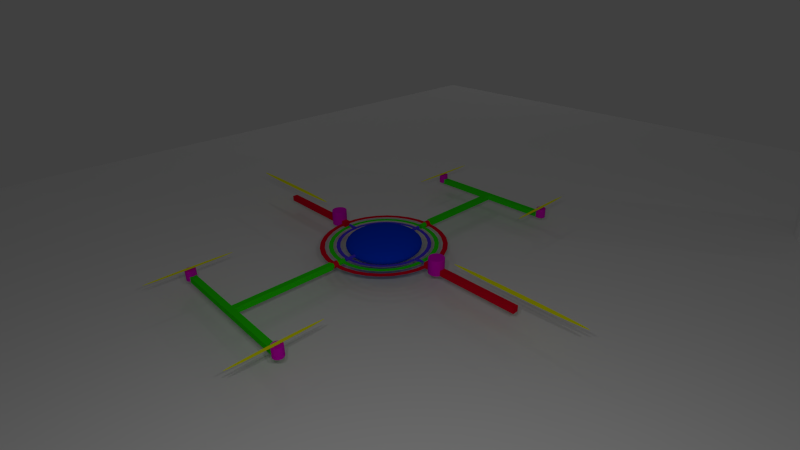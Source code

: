 # Source: orbadron.blend  (saved by Blender 2.69.2; exported with 4.5.12 LTS)
import bpy
from mathutils import Matrix  # noqa: F401  (used for matrix-valued properties, if any)

bpy.ops.wm.read_factory_settings(use_empty=True)
scene = bpy.context.scene
scene.name = 'Scene'

# ---- collections
col_collection_1 = bpy.data.collections.new('Collection 1'); scene.collection.children.link(col_collection_1)
col_collection_2 = bpy.data.collections.new('Collection 2'); scene.collection.children.link(col_collection_2)
col_collection_2.hide_render = True
col_collection_2.hide_viewport = True
col_collection_19 = bpy.data.collections.new('Collection 19'); scene.collection.children.link(col_collection_19)
col_collection_19.hide_render = True
col_collection_19.hide_viewport = True

# ---- materials (node trees are filled in below, after node groups)
mat_material_004 = bpy.data.materials.new('Material.004')
mat_material_004.alpha_threshold = 0.0
mat_material_004.use_transparent_shadow = False
mat_material_004.diffuse_color = (0.0, 0.04518, 0.8, 1.0)
mat_material_004.roughness = 0.5
mat_material_004.line_color = (0.0, 0.0, 0.0, 1.0)
mat_y = bpy.data.materials.new('y')
mat_y.alpha_threshold = 0.0
mat_y.use_transparent_shadow = False
mat_y.diffuse_color = (0.02532, 0.8, 0.0, 1.0)
mat_y.roughness = 0.5
mat_y.line_color = (0.0, 0.0, 0.0, 1.0)
mat_motor = bpy.data.materials.new('motor')
mat_motor.alpha_threshold = 0.0
mat_motor.use_transparent_shadow = False
mat_motor.diffuse_color = (0.8, 0.0, 0.6352, 1.0)
mat_motor.roughness = 0.5
mat_motor.line_color = (0.0, 0.0, 0.0, 1.0)
mat_prop = bpy.data.materials.new('prop')
mat_prop.alpha_threshold = 0.0
mat_prop.use_transparent_shadow = False
mat_prop.diffuse_color = (0.9878, 1.0, 0.0, 1.0)
mat_prop.roughness = 0.5
mat_prop.line_color = (0.0, 0.0, 0.0, 0.3254)
mat_x = bpy.data.materials.new('x')
mat_x.alpha_threshold = 0.0
mat_x.use_transparent_shadow = False
mat_x.diffuse_color = (0.8, 0.0, 0.02203, 1.0)
mat_x.roughness = 0.5
mat_x.line_color = (0.0, 0.0, 0.0, 1.0)
mat_material_003 = bpy.data.materials.new('Material.003')
mat_material_003.alpha_threshold = 0.0
mat_material_003.use_transparent_shadow = False
mat_material_003.diffuse_color = (0.08488, 0.04628, 0.8, 1.0)
mat_material_003.roughness = 0.5
mat_material_003.line_color = (0.0, 0.0, 0.0, 1.0)

# ---- material node trees

# ---- world
world_world = bpy.data.worlds.new('World'); scene.world = world_world
world_world.color = (0.05088, 0.05088, 0.05088)
world_world.use_sun_shadow = False
world_world.sun_shadow_jitter_overblur = 0.0
world_world.cycles.sampling_method = 'MANUAL'
world_world.cycles.sample_map_resolution = 256

# ---- cameras
cam_camera = bpy.data.cameras.new('Camera')
cam_camera.clip_end = 100.0
cam_camera.lens = 21.3
cam_camera.sensor_width = 32.0
cam_camera.sensor_height = 18.0
cam_camera.ortho_scale = 7.314
cam_camera.dof.focus_distance = 0.0
cam_camera.dof.aperture_fstop = 128.0

# ---- lights
light_point_002 = bpy.data.lights.new('Point.002', 'POINT')
light_point_002.transmission_factor = 0.0
light_point_002.energy = 100.0
light_point_002.shadow_buffer_clip_start = 0.5
light_point_002.shadow_soft_size = 0.1
light_point_002.shadow_maximum_resolution = 0.006
light_point_002.use_absolute_resolution = True
light_point_002.cycles.use_multiple_importance_sampling = False
light_point_001 = bpy.data.lights.new('Point.001', 'POINT')
light_point_001.transmission_factor = 0.0
light_point_001.energy = 100.0
light_point_001.shadow_buffer_clip_start = 0.5
light_point_001.shadow_soft_size = 0.1
light_point_001.shadow_maximum_resolution = 0.006
light_point_001.use_absolute_resolution = True
light_point_001.cycles.use_multiple_importance_sampling = False
light_point = bpy.data.lights.new('Point', 'POINT')
light_point.transmission_factor = 0.0
light_point.energy = 100.0
light_point.shadow_buffer_clip_start = 0.5
light_point.shadow_soft_size = 0.1
light_point.shadow_maximum_resolution = 0.006
light_point.use_absolute_resolution = True
light_point.cycles.use_multiple_importance_sampling = False
light_lamp_002 = bpy.data.lights.new('Lamp.002', 'POINT')
light_lamp_002.transmission_factor = 0.0
light_lamp_002.cutoff_distance = 30.0
light_lamp_002.energy = 100.0
light_lamp_002.shadow_buffer_clip_start = 1.001
light_lamp_002.shadow_soft_size = 0.1
light_lamp_002.shadow_maximum_resolution = 0.006
light_lamp_002.use_absolute_resolution = True
light_lamp_002.cycles.use_multiple_importance_sampling = False
light_lamp_001 = bpy.data.lights.new('Lamp.001', 'POINT')
light_lamp_001.transmission_factor = 0.0
light_lamp_001.cutoff_distance = 30.0
light_lamp_001.energy = 100.0
light_lamp_001.shadow_buffer_clip_start = 1.001
light_lamp_001.shadow_soft_size = 0.1
light_lamp_001.shadow_maximum_resolution = 0.006
light_lamp_001.use_absolute_resolution = True
light_lamp_001.cycles.use_multiple_importance_sampling = False
light_lamp = bpy.data.lights.new('Lamp', 'POINT')
light_lamp.transmission_factor = 0.0
light_lamp.cutoff_distance = 30.0
light_lamp.energy = 100.0
light_lamp.shadow_buffer_clip_start = 1.001
light_lamp.shadow_soft_size = 0.1
light_lamp.shadow_maximum_resolution = 0.006
light_lamp.use_absolute_resolution = True
light_lamp.cycles.use_multiple_importance_sampling = False

# ---- meshes
me_cylinder_005 = bpy.data.meshes.new('Cylinder.005')
me_cylinder_005.from_pydata([(0.0, 1.0, -1.0), (0.0, 1.0, 1.0), (0.1951, 0.9808, -1.0), (0.1951, 0.9808, 1.0), (0.3827, 0.9239, -1.0), (0.3827, 0.9239, 1.0), (0.5556, 0.8315, -1.0), (0.5556, 0.8315, 1.0), (0.7071, 0.7071, -1.0), (0.7071, 0.7071, 1.0), (0.8315, 0.5556, -1.0), (0.8315, 0.5556, 1.0), (0.9239, 0.3827, -1.0), (0.9239, 0.3827, 1.0), (0.9808, 0.1951, -1.0), (0.9808, 0.1951, 1.0), (1.0, 7.55e-08, -1.0), (1.0, 7.55e-08, 1.0), (0.9808, -0.1951, -1.0), (0.9808, -0.1951, 1.0), (0.9239, -0.3827, -1.0), (0.9239, -0.3827, 1.0), (0.8315, -0.5556, -1.0), (0.8315, -0.5556, 1.0), (0.7071, -0.7071, -1.0), (0.7071, -0.7071, 1.0), (0.5556, -0.8315, -1.0), (0.5556, -0.8315, 1.0), (0.3827, -0.9239, -1.0), (0.3827, -0.9239, 1.0), (0.1951, -0.9808, -1.0), (0.1951, -0.9808, 1.0), (-3.258e-07, -1.0, -1.0), (-3.258e-07, -1.0, 1.0), (-0.1951, -0.9808, -1.0), (-0.1951, -0.9808, 1.0), (-0.3827, -0.9239, -1.0), (-0.3827, -0.9239, 1.0), (-0.5556, -0.8315, -1.0), (-0.5556, -0.8315, 1.0), (-0.7071, -0.7071, -1.0), (-0.7071, -0.7071, 1.0), (-0.8315, -0.5556, -1.0), (-0.8315, -0.5556, 1.0), (-0.9239, -0.3827, -1.0), (-0.9239, -0.3827, 1.0), (-0.9808, -0.1951, -1.0), (-0.9808, -0.1951, 1.0), (-1.0, 9.656e-07, -1.0), (-1.0, 9.656e-07, 1.0), (-0.9808, 0.1951, -1.0), (-0.9808, 0.1951, 1.0), (-0.9239, 0.3827, -1.0), (-0.9239, 0.3827, 1.0), (-0.8315, 0.5556, -1.0), (-0.8315, 0.5556, 1.0), (-0.7071, 0.7071, -1.0), (-0.7071, 0.7071, 1.0), (-0.5556, 0.8315, -1.0), (-0.5556, 0.8315, 1.0), (-0.3827, 0.9239, -1.0), (-0.3827, 0.9239, 1.0), (-0.1951, 0.9808, -1.0), (-0.1951, 0.9808, 1.0)], [], [(0, 1, 3, 2), (2, 3, 5, 4), (4, 5, 7, 6), (6, 7, 9, 8), (8, 9, 11, 10), (10, 11, 13, 12), (12, 13, 15, 14), (14, 15, 17, 16), (16, 17, 19, 18), (18, 19, 21, 20), (20, 21, 23, 22), (22, 23, 25, 24), (24, 25, 27, 26), (26, 27, 29, 28), (28, 29, 31, 30), (30, 31, 33, 32), (32, 33, 35, 34), (34, 35, 37, 36), (36, 37, 39, 38), (38, 39, 41, 40), (40, 41, 43, 42), (42, 43, 45, 44), (44, 45, 47, 46), (46, 47, 49, 48), (48, 49, 51, 50), (50, 51, 53, 52), (52, 53, 55, 54), (54, 55, 57, 56), (56, 57, 59, 58), (58, 59, 61, 60), (3, 1, 63, 61, 59, 57, 55, 53, 51, 49, 47, 45, 43, 41, 39, 37, 35, 33, 31, 29, 27, 25, 23, 21, 19, 17, 15, 13, 11, 9, 7, 5), (62, 63, 1, 0), (60, 61, 63, 62), (0, 2, 4, 6, 8, 10, 12, 14, 16, 18, 20, 22, 24, 26, 28, 30, 32, 34, 36, 38, 40, 42, 44, 46, 48, 50, 52, 54, 56, 58, 60, 62)])
me_cylinder_005.use_remesh_preserve_volume = False
me_cylinder_005.use_remesh_preserve_attributes = False
me_cylinder_005.use_mirror_vertex_groups = False
me_cylinder_005.update()
me_plane = bpy.data.meshes.new('Plane')
me_plane.from_pydata([(1.0, -1.0, 0.0), (-1.0, -1.0, 0.0), (1.0, 1.0, 0.0), (-1.0, 1.0, 0.0)], [], [(1, 0, 2, 3)])
me_plane.use_remesh_preserve_volume = False
me_plane.use_remesh_preserve_attributes = False
me_plane.use_mirror_vertex_groups = False
me_plane.update()
me_sphere = bpy.data.meshes.new('Sphere')
me_sphere.from_pydata([(-0.1951, 0.0, 0.9808), (-0.3827, 0.0, 0.9239), (-0.5556, 0.0, 0.8315), (-0.7071, 0.0, 0.7071), (-0.8315, 0.0, 0.5556), (-0.9239, 0.0, 0.3827), (-0.9808, 0.0, 0.1951), (-1.0, 0.0, 7.55e-08), (-0.9808, 0.0, -0.1951), (-0.9239, 0.0, -0.3827), (-0.8315, 0.0, -0.5556), (-0.7071, 0.0, -0.7071), (-0.5556, 0.0, -0.8315), (-0.3827, 0.0, -0.9239), (-0.1951, 0.0, -0.9808), (3.258e-07, 0.0, -1.0), (-0.1913, 0.03806, 0.9808), (-0.3753, 0.07466, 0.9239), (-0.5449, 0.1084, 0.8315), (-0.6935, 0.1379, 0.7071), (-0.8155, 0.1622, 0.5556), (-0.9061, 0.1802, 0.3827), (-0.9619, 0.1913, 0.1951), (-0.9808, 0.1951, 1.192e-07), (-0.9619, 0.1913, -0.1951), (-0.9061, 0.1802, -0.3827), (-0.8155, 0.1622, -0.5556), (-0.6935, 0.1379, -0.7071), (-0.5449, 0.1084, -0.8315), (-0.3753, 0.07466, -0.9239), (-0.1913, 0.03806, -0.9808), (-0.1802, 0.07466, 0.9808), (-0.3536, 0.1464, 0.9239), (-0.5133, 0.2126, 0.8315), (-0.6533, 0.2706, 0.7071), (-0.7682, 0.3182, 0.5556), (-0.8536, 0.3536, 0.3827), (-0.9061, 0.3753, 0.1951), (-0.9239, 0.3827, 1.192e-07), (-0.9061, 0.3753, -0.1951), (-0.8536, 0.3536, -0.3827), (-0.7682, 0.3182, -0.5556), (-0.6533, 0.2706, -0.7071), (-0.5133, 0.2126, -0.8315), (-0.3536, 0.1464, -0.9239), (-0.1802, 0.07466, -0.9808), (-0.1622, 0.1084, 0.9808), (-0.3182, 0.2126, 0.9239), (-0.4619, 0.3087, 0.8315), (-0.5879, 0.3928, 0.7071), (-0.6913, 0.4619, 0.5556), (-0.7682, 0.5133, 0.3827), (-0.8155, 0.5449, 0.1951), (-0.8315, 0.5556, 1.192e-07), (-0.8155, 0.5449, -0.1951), (-0.7682, 0.5133, -0.3827), (-0.6913, 0.4619, -0.5556), (-0.5879, 0.3928, -0.7071), (-0.4619, 0.3087, -0.8315), (-0.3182, 0.2126, -0.9239), (-0.1622, 0.1084, -0.9808), (-0.1379, 0.1379, 0.9808), (-0.2706, 0.2706, 0.9239), (-0.3928, 0.3928, 0.8315), (-0.5, 0.5, 0.7071), (-0.5879, 0.5879, 0.5556), (-0.6533, 0.6533, 0.3827), (-0.6935, 0.6935, 0.1951), (-0.7071, 0.7071, 1.192e-07), (-0.6935, 0.6935, -0.1951), (-0.6533, 0.6533, -0.3827), (-0.5879, 0.5879, -0.5556), (-0.5, 0.5, -0.7071), (-0.3928, 0.3928, -0.8315), (-0.2706, 0.2706, -0.9239), (-0.1379, 0.1379, -0.9808), (-0.1084, 0.1622, 0.9808), (-0.2126, 0.3182, 0.9239), (-0.3087, 0.4619, 0.8315), (-0.3928, 0.5879, 0.7071), (-0.4619, 0.6913, 0.5556), (-0.5133, 0.7682, 0.3827), (-0.5449, 0.8155, 0.1951), (-0.5556, 0.8315, 1.192e-07), (-0.5449, 0.8155, -0.1951), (-0.5133, 0.7682, -0.3827), (-0.4619, 0.6913, -0.5556), (-0.3928, 0.5879, -0.7071), (-0.3087, 0.4619, -0.8315), (-0.2126, 0.3182, -0.9239), (-0.1084, 0.1622, -0.9808), (-0.07466, 0.1802, 0.9808), (-0.1464, 0.3536, 0.9239), (-0.2126, 0.5133, 0.8315), (-0.2706, 0.6533, 0.7071), (-0.3182, 0.7682, 0.5556), (-0.3536, 0.8536, 0.3827), (-0.3753, 0.9061, 0.1951), (-0.3827, 0.9239, 1.192e-07), (-0.3753, 0.9061, -0.1951), (-0.3536, 0.8536, -0.3827), (-0.3182, 0.7682, -0.5556), (-0.2706, 0.6533, -0.7071), (-0.2126, 0.5133, -0.8315), (-0.1464, 0.3536, -0.9239), (-0.07466, 0.1802, -0.9808), (-0.03806, 0.1913, 0.9808), (-0.07466, 0.3753, 0.9239), (-0.1084, 0.5449, 0.8315), (-0.1379, 0.6935, 0.7071), (-0.1622, 0.8155, 0.5556), (-0.1802, 0.9061, 0.3827), (-0.1913, 0.9619, 0.1951), (-0.1951, 0.9808, 1.192e-07), (-0.1913, 0.9619, -0.1951), (-0.1802, 0.9061, -0.3827), (-0.1622, 0.8155, -0.5556), (-0.1379, 0.6935, -0.7071), (-0.1084, 0.5449, -0.8315), (-0.07466, 0.3753, -0.9239), (-0.03806, 0.1913, -0.9808), (3.445e-07, 0.1951, 0.9808), (3.631e-07, 0.3827, 0.9239), (3.631e-07, 0.5556, 0.8315), (4.003e-07, 0.7071, 0.7071), (4.152e-07, 0.8315, 0.5556), (3.705e-07, 0.9239, 0.3827), (4.749e-07, 0.9808, 0.1951), (3.407e-07, 1.0, 1.192e-07), (4.749e-07, 0.9808, -0.1951), (3.407e-07, 0.9239, -0.3827), (4.152e-07, 0.8315, -0.5556), (4.003e-07, 0.7071, -0.7071), (3.929e-07, 0.5556, -0.8315), (3.556e-07, 0.3827, -0.9239), (3.147e-07, 0.1951, -0.9808), (0.03806, 0.1913, 0.9808), (0.07466, 0.3753, 0.9239), (0.1084, 0.5449, 0.8315), (0.138, 0.6935, 0.7071), (0.1622, 0.8155, 0.5556), (0.1802, 0.9061, 0.3827), (0.1913, 0.9619, 0.1951), (0.1951, 0.9808, 1.192e-07), (0.1913, 0.9619, -0.1951), (0.1802, 0.9061, -0.3827), (0.1622, 0.8155, -0.5556), (0.138, 0.6935, -0.7071), (0.1084, 0.5449, -0.8315), (0.07466, 0.3753, -0.9239), (0.03806, 0.1913, -0.9808), (0.07466, 0.1802, 0.9808), (0.1464, 0.3536, 0.9239), (0.2126, 0.5133, 0.8315), (0.2706, 0.6533, 0.7071), (0.3182, 0.7682, 0.5556), (0.3536, 0.8536, 0.3827), (0.3753, 0.9061, 0.1951), (0.3827, 0.9239, 1.192e-07), (0.3753, 0.9061, -0.1951), (0.3536, 0.8536, -0.3827), (0.3182, 0.7682, -0.5556), (0.2706, 0.6533, -0.7071), (0.2126, 0.5133, -0.8315), (0.1464, 0.3536, -0.9239), (0.07466, 0.1802, -0.9808), (0.1084, 0.1622, 0.9808), (0.2126, 0.3182, 0.9239), (0.3087, 0.4619, 0.8315), (0.3928, 0.5879, 0.7071), (0.4619, 0.6913, 0.5556), (0.5133, 0.7682, 0.3827), (0.5449, 0.8155, 0.1951), (0.5556, 0.8315, 1.192e-07), (0.5449, 0.8155, -0.1951), (0.5133, 0.7682, -0.3827), (0.4619, 0.6913, -0.5556), (0.3928, 0.5879, -0.7071), (0.3087, 0.4619, -0.8315), (0.2126, 0.3182, -0.9239), (0.1084, 0.1622, -0.9808), (0.138, 0.1379, 0.9808), (0.2706, 0.2706, 0.9239), (0.3928, 0.3928, 0.8315), (0.5, 0.5, 0.7071), (0.5879, 0.5879, 0.5556), (0.6533, 0.6533, 0.3827), (0.6935, 0.6935, 0.1951), (0.7071, 0.7071, 1.192e-07), (0.6935, 0.6935, -0.1951), (0.6533, 0.6533, -0.3827), (0.5879, 0.5879, -0.5556), (0.5, 0.5, -0.7071), (0.3928, 0.3928, -0.8315), (0.2706, 0.2706, -0.9239), (0.138, 0.1379, -0.9808), (0.1622, 0.1084, 0.9808), (0.3182, 0.2126, 0.9239), (0.4619, 0.3087, 0.8315), (0.5879, 0.3928, 0.7071), (0.6913, 0.4619, 0.5556), (0.7682, 0.5133, 0.3827), (0.8155, 0.5449, 0.1951), (0.8315, 0.5556, 1.192e-07), (0.8155, 0.5449, -0.1951), (0.7682, 0.5133, -0.3827), (0.6913, 0.4619, -0.5556), (0.5879, 0.3928, -0.7071), (0.4619, 0.3087, -0.8315), (0.3182, 0.2126, -0.9239), (0.1622, 0.1084, -0.9808), (0.1802, 0.07466, 0.9808), (0.3536, 0.1464, 0.9239), (0.5133, 0.2126, 0.8315), (0.6533, 0.2706, 0.7071), (0.7682, 0.3182, 0.5556), (0.8536, 0.3536, 0.3827), (0.9061, 0.3753, 0.1951), (0.9239, 0.3827, 1.192e-07), (0.9061, 0.3753, -0.1951), (0.8536, 0.3536, -0.3827), (0.7682, 0.3182, -0.5556), (0.6533, 0.2706, -0.7071), (0.5133, 0.2126, -0.8315), (0.3536, 0.1464, -0.9239), (0.1802, 0.07466, -0.9808), (0.1913, 0.03806, 0.9808), (0.3753, 0.07466, 0.9239), (0.5449, 0.1084, 0.8315), (0.6935, 0.1379, 0.7071), (0.8155, 0.1622, 0.5556), (0.9061, 0.1802, 0.3827), (0.9619, 0.1913, 0.1951), (0.9808, 0.1951, 1.192e-07), (0.9619, 0.1913, -0.1951), (0.9061, 0.1802, -0.3827), (0.8155, 0.1622, -0.5556), (0.6935, 0.1379, -0.7071), (0.5449, 0.1084, -0.8315), (0.3753, 0.07466, -0.9239), (0.1913, 0.03806, -0.9808), (0.1951, -3.353e-08, 0.9808), (0.3827, -5.215e-08, 0.9239), (0.5556, -6.706e-08, 0.8315), (0.7071, -5.96e-08, 0.7071), (0.8315, -1.043e-07, 0.5556), (0.9239, -1.49e-07, 0.3827), (0.9808, -1.49e-07, 0.1951), (1.0, -1.043e-07, 1.192e-07), (0.9808, -1.49e-07, -0.1951), (0.9239, -4.47e-08, -0.3827), (0.8315, -1.043e-07, -0.5556), (0.7071, -5.96e-08, -0.7071), (0.5556, -9.686e-08, -0.8315), (0.3827, -2.235e-08, -0.9239), (0.1951, 0.0, -0.9808), (0.1913, -0.03806, 0.9808), (0.3753, -0.07466, 0.9239), (0.5449, -0.1084, 0.8315), (0.6935, -0.1379, 0.7071), (0.8155, -0.1622, 0.5556), (0.9061, -0.1802, 0.3827), (0.9619, -0.1913, 0.1951), (0.9808, -0.1951, 1.192e-07), (0.9619, -0.1913, -0.1951), (0.9061, -0.1802, -0.3827), (0.8155, -0.1622, -0.5556), (0.6935, -0.1379, -0.7071), (0.5449, -0.1084, -0.8315), (0.3753, -0.07466, -0.9239), (0.1913, -0.03806, -0.9808), (0.1802, -0.07466, 0.9808), (0.3536, -0.1464, 0.9239), (0.5133, -0.2126, 0.8315), (0.6533, -0.2706, 0.7071), (0.7682, -0.3182, 0.5556), (0.8536, -0.3536, 0.3827), (0.9061, -0.3753, 0.1951), (0.9239, -0.3827, 1.192e-07), (0.9061, -0.3753, -0.1951), (0.8536, -0.3536, -0.3827), (0.7682, -0.3182, -0.5556), (0.6533, -0.2706, -0.7071), (0.5133, -0.2126, -0.8315), (0.3536, -0.1464, -0.9239), (0.1802, -0.07466, -0.9808), (0.1622, -0.1084, 0.9808), (0.3182, -0.2126, 0.9239), (0.4619, -0.3087, 0.8315), (0.5879, -0.3928, 0.7071), (0.6913, -0.4619, 0.5556), (0.7682, -0.5133, 0.3827), (0.8155, -0.5449, 0.1951), (0.8315, -0.5556, 1.192e-07), (0.8155, -0.5449, -0.1951), (0.7682, -0.5133, -0.3827), (0.6913, -0.4619, -0.5556), (0.5879, -0.3928, -0.7071), (0.4619, -0.3087, -0.8315), (0.3182, -0.2126, -0.9239), (0.1622, -0.1084, -0.9808), (0.138, -0.1379, 0.9808), (0.2706, -0.2706, 0.9239), (0.3928, -0.3928, 0.8315), (0.5, -0.5, 0.7071), (0.5879, -0.5879, 0.5556), (0.6533, -0.6533, 0.3827), (0.6935, -0.6935, 0.1951), (0.7071, -0.7071, 1.192e-07), (0.6935, -0.6935, -0.1951), (0.6533, -0.6533, -0.3827), (0.5879, -0.5879, -0.5556), (0.5, -0.5, -0.7071), (0.3928, -0.3928, -0.8315), (0.2706, -0.2706, -0.9239), (0.1379, -0.1379, -0.9808), (0.1084, -0.1622, 0.9808), (0.2126, -0.3182, 0.9239), (0.3087, -0.4619, 0.8315), (0.3928, -0.5879, 0.7071), (0.4619, -0.6913, 0.5556), (0.5133, -0.7682, 0.3827), (0.5449, -0.8155, 0.1951), (0.5556, -0.8315, 1.192e-07), (0.5449, -0.8155, -0.1951), (0.5133, -0.7682, -0.3827), (0.4619, -0.6913, -0.5556), (0.3928, -0.5879, -0.7071), (0.3087, -0.4619, -0.8315), (0.2126, -0.3182, -0.9239), (0.1084, -0.1622, -0.9808), (0.07466, -0.1802, 0.9808), (0.1464, -0.3536, 0.9239), (0.2126, -0.5133, 0.8315), (0.2706, -0.6533, 0.7071), (0.3182, -0.7682, 0.5556), (0.3536, -0.8536, 0.3827), (0.3753, -0.9061, 0.1951), (0.3827, -0.9239, 1.192e-07), (0.3753, -0.9061, -0.1951), (0.3536, -0.8536, -0.3827), (0.3182, -0.7682, -0.5556), (0.2706, -0.6533, -0.7071), (0.2126, -0.5133, -0.8315), (0.1464, -0.3536, -0.9239), (0.07466, -0.1802, -0.9808), (0.03806, -0.1913, 0.9808), (0.07466, -0.3753, 0.9239), (0.1084, -0.5449, 0.8315), (0.1379, -0.6935, 0.7071), (0.1622, -0.8155, 0.5556), (0.1802, -0.9061, 0.3827), (0.1913, -0.9619, 0.1951), (0.1951, -0.9808, 1.192e-07), (0.1913, -0.9619, -0.1951), (0.1802, -0.9061, -0.3827), (0.1622, -0.8155, -0.5556), (0.1379, -0.6935, -0.7071), (0.1084, -0.5449, -0.8315), (0.07466, -0.3753, -0.9239), (0.03806, -0.1913, -0.9808), (2.774e-07, -0.1951, 0.9808), (2.513e-07, -0.3827, 0.9239), (2.29e-07, -0.5556, 0.8315), (2.215e-07, -0.7071, 0.7071), (2.215e-07, -0.8315, 0.5556), (1.47e-07, -0.9239, 0.3827), (1.023e-07, -0.9808, 0.1951), (1.619e-07, -1.0, 1.192e-07), (1.023e-07, -0.9808, -0.1951), (1.768e-07, -0.9239, -0.3827), (2.215e-07, -0.8315, -0.5556), (2.215e-07, -0.7071, -0.7071), (2.141e-07, -0.5556, -0.8315), (3.109e-07, -0.3827, -0.9239), (3.147e-07, -0.1951, -0.9808), (-0.03806, -0.1913, 0.9808), (-0.07466, -0.3753, 0.9239), (-0.1084, -0.5449, 0.8315), (-0.1379, -0.6935, 0.7071), (-0.1622, -0.8155, 0.5556), (-0.1802, -0.9061, 0.3827), (-0.1913, -0.9619, 0.1951), (-0.1951, -0.9808, 1.192e-07), (-0.1913, -0.9619, -0.1951), (-0.1802, -0.9061, -0.3827), (-0.1622, -0.8155, -0.5556), (-0.1379, -0.6935, -0.7071), (-0.1084, -0.5449, -0.8315), (-0.07466, -0.3753, -0.9239), (-0.03806, -0.1913, -0.9808), (2.011e-07, -3.01e-07, 1.0), (-0.07466, -0.1802, 0.9808), (-0.1464, -0.3536, 0.9239), (-0.2126, -0.5133, 0.8315), (-0.2706, -0.6533, 0.7071), (-0.3182, -0.7682, 0.5556), (-0.3536, -0.8536, 0.3827), (-0.3753, -0.9061, 0.1951), (-0.3827, -0.9239, 1.192e-07), (-0.3753, -0.9061, -0.1951), (-0.3536, -0.8536, -0.3827), (-0.3182, -0.7682, -0.5556), (-0.2706, -0.6533, -0.7071), (-0.2126, -0.5133, -0.8315), (-0.1464, -0.3536, -0.9239), (-0.07466, -0.1802, -0.9808), (-0.1084, -0.1622, 0.9808), (-0.2126, -0.3182, 0.9239), (-0.3087, -0.4619, 0.8315), (-0.3928, -0.5879, 0.7071), (-0.4619, -0.6913, 0.5556), (-0.5133, -0.7682, 0.3827), (-0.5449, -0.8155, 0.1951), (-0.5556, -0.8315, 1.192e-07), (-0.5449, -0.8155, -0.1951), (-0.5133, -0.7682, -0.3827), (-0.4619, -0.6913, -0.5556), (-0.3928, -0.5879, -0.7071), (-0.3087, -0.4619, -0.8315), (-0.2126, -0.3182, -0.9239), (-0.1084, -0.1622, -0.9808), (-0.1379, -0.1379, 0.9808), (-0.2706, -0.2706, 0.9239), (-0.3928, -0.3928, 0.8315), (-0.5, -0.5, 0.7071), (-0.5879, -0.5879, 0.5556), (-0.6533, -0.6533, 0.3827), (-0.6935, -0.6935, 0.1951), (-0.7071, -0.7071, 1.192e-07), (-0.6935, -0.6935, -0.1951), (-0.6533, -0.6533, -0.3827), (-0.5879, -0.5879, -0.5556), (-0.5, -0.5, -0.7071), (-0.3928, -0.3928, -0.8315), (-0.2706, -0.2706, -0.9239), (-0.1379, -0.1379, -0.9808), (-0.1622, -0.1084, 0.9808), (-0.3182, -0.2126, 0.9239), (-0.4619, -0.3087, 0.8315), (-0.5879, -0.3928, 0.7071), (-0.6913, -0.4619, 0.5556), (-0.7682, -0.5133, 0.3827), (-0.8155, -0.5449, 0.1951), (-0.8315, -0.5556, 1.192e-07), (-0.8155, -0.5449, -0.1951), (-0.7682, -0.5133, -0.3827), (-0.6913, -0.4619, -0.5556), (-0.5879, -0.3928, -0.7071), (-0.4619, -0.3087, -0.8315), (-0.3182, -0.2126, -0.9239), (-0.1622, -0.1084, -0.9808), (-0.1802, -0.07466, 0.9808), (-0.3536, -0.1464, 0.9239), (-0.5133, -0.2126, 0.8315), (-0.6533, -0.2706, 0.7071), (-0.7682, -0.3182, 0.5556), (-0.8536, -0.3536, 0.3827), (-0.9061, -0.3753, 0.1951), (-0.9239, -0.3827, 1.192e-07), (-0.9061, -0.3753, -0.1951), (-0.8536, -0.3536, -0.3827), (-0.7682, -0.3182, -0.5556), (-0.6533, -0.2706, -0.7071), (-0.5133, -0.2126, -0.8315), (-0.3536, -0.1464, -0.9239), (-0.1802, -0.07466, -0.9808), (-0.1913, -0.03806, 0.9808), (-0.3753, -0.07466, 0.9239), (-0.5449, -0.1084, 0.8315), (-0.6935, -0.1379, 0.7071), (-0.8155, -0.1622, 0.5556), (-0.9061, -0.1802, 0.3827), (-0.9619, -0.1913, 0.1951), (-0.9808, -0.1951, 1.192e-07), (-0.9619, -0.1913, -0.1951), (-0.9061, -0.1802, -0.3827), (-0.8155, -0.1622, -0.5556), (-0.6935, -0.1379, -0.7071), (-0.5449, -0.1084, -0.8315), (-0.3753, -0.07466, -0.9239), (-0.1913, -0.03806, -0.9808)], [], [(11, 10, 26, 27), (5, 4, 20, 21), (12, 11, 27, 28), (6, 5, 21, 22), (13, 12, 28, 29), (7, 6, 22, 23), (1, 0, 16, 17), (14, 13, 29, 30), (8, 7, 23, 24), (2, 1, 17, 18), (9, 8, 24, 25), (3, 2, 18, 19), (10, 9, 25, 26), (4, 3, 19, 20), (23, 22, 37, 38), (17, 16, 31, 32), (30, 29, 44, 45), (24, 23, 38, 39), (18, 17, 32, 33), (25, 24, 39, 40), (19, 18, 33, 34), (26, 25, 40, 41), (20, 19, 34, 35), (27, 26, 41, 42), (21, 20, 35, 36), (28, 27, 42, 43), (22, 21, 36, 37), (29, 28, 43, 44), (42, 41, 56, 57), (36, 35, 50, 51), (43, 42, 57, 58), (37, 36, 51, 52), (44, 43, 58, 59), (38, 37, 52, 53), (32, 31, 46, 47), (45, 44, 59, 60), (39, 38, 53, 54), (33, 32, 47, 48), (40, 39, 54, 55), (34, 33, 48, 49), (41, 40, 55, 56), (35, 34, 49, 50), (55, 54, 69, 70), (49, 48, 63, 64), (56, 55, 70, 71), (50, 49, 64, 65), (57, 56, 71, 72), (51, 50, 65, 66), (58, 57, 72, 73), (52, 51, 66, 67), (59, 58, 73, 74), (53, 52, 67, 68), (47, 46, 61, 62), (60, 59, 74, 75), (54, 53, 68, 69), (48, 47, 62, 63), (74, 73, 88, 89), (68, 67, 82, 83), (62, 61, 76, 77), (75, 74, 89, 90), (69, 68, 83, 84), (63, 62, 77, 78), (70, 69, 84, 85), (64, 63, 78, 79), (71, 70, 85, 86), (65, 64, 79, 80), (72, 71, 86, 87), (66, 65, 80, 81), (73, 72, 87, 88), (67, 66, 81, 82), (87, 86, 101, 102), (81, 80, 95, 96), (88, 87, 102, 103), (82, 81, 96, 97), (89, 88, 103, 104), (83, 82, 97, 98), (77, 76, 91, 92), (90, 89, 104, 105), (84, 83, 98, 99), (78, 77, 92, 93), (85, 84, 99, 100), (79, 78, 93, 94), (86, 85, 100, 101), (80, 79, 94, 95), (100, 99, 114, 115), (94, 93, 108, 109), (101, 100, 115, 116), (95, 94, 109, 110), (102, 101, 116, 117), (96, 95, 110, 111), (103, 102, 117, 118), (97, 96, 111, 112), (104, 103, 118, 119), (98, 97, 112, 113), (92, 91, 106, 107), (105, 104, 119, 120), (99, 98, 113, 114), (93, 92, 107, 108), (119, 118, 133, 134), (113, 112, 127, 128), (107, 106, 121, 122), (120, 119, 134, 135), (114, 113, 128, 129), (108, 107, 122, 123), (115, 114, 129, 130), (109, 108, 123, 124), (116, 115, 130, 131), (110, 109, 124, 125), (117, 116, 131, 132), (111, 110, 125, 126), (118, 117, 132, 133), (112, 111, 126, 127), (132, 131, 146, 147), (126, 125, 140, 141), (133, 132, 147, 148), (127, 126, 141, 142), (134, 133, 148, 149), (128, 127, 142, 143), (122, 121, 136, 137), (135, 134, 149, 150), (129, 128, 143, 144), (123, 122, 137, 138), (130, 129, 144, 145), (124, 123, 138, 139), (131, 130, 145, 146), (125, 124, 139, 140), (138, 137, 152, 153), (145, 144, 159, 160), (139, 138, 153, 154), (146, 145, 160, 161), (140, 139, 154, 155), (147, 146, 161, 162), (141, 140, 155, 156), (148, 147, 162, 163), (142, 141, 156, 157), (149, 148, 163, 164), (143, 142, 157, 158), (137, 136, 151, 152), (150, 149, 164, 165), (144, 143, 158, 159), (157, 156, 171, 172), (164, 163, 178, 179), (158, 157, 172, 173), (152, 151, 166, 167), (165, 164, 179, 180), (159, 158, 173, 174), (153, 152, 167, 168), (160, 159, 174, 175), (154, 153, 168, 169), (161, 160, 175, 176), (155, 154, 169, 170), (162, 161, 176, 177), (156, 155, 170, 171), (163, 162, 177, 178), (176, 175, 190, 191), (170, 169, 184, 185), (177, 176, 191, 192), (171, 170, 185, 186), (178, 177, 192, 193), (172, 171, 186, 187), (179, 178, 193, 194), (173, 172, 187, 188), (167, 166, 181, 182), (180, 179, 194, 195), (174, 173, 188, 189), (168, 167, 182, 183), (175, 174, 189, 190), (169, 168, 183, 184), (195, 194, 209, 210), (189, 188, 203, 204), (183, 182, 197, 198), (190, 189, 204, 205), (184, 183, 198, 199), (191, 190, 205, 206), (185, 184, 199, 200), (192, 191, 206, 207), (186, 185, 200, 201), (193, 192, 207, 208), (187, 186, 201, 202), (194, 193, 208, 209), (188, 187, 202, 203), (182, 181, 196, 197), (208, 207, 222, 223), (202, 201, 216, 217), (209, 208, 223, 224), (203, 202, 217, 218), (197, 196, 211, 212), (210, 209, 224, 225), (204, 203, 218, 219), (198, 197, 212, 213), (205, 204, 219, 220), (199, 198, 213, 214), (206, 205, 220, 221), (200, 199, 214, 215), (207, 206, 221, 222), (201, 200, 215, 216), (221, 220, 235, 236), (215, 214, 229, 230), (222, 221, 236, 237), (216, 215, 230, 231), (223, 222, 237, 238), (217, 216, 231, 232), (224, 223, 238, 239), (218, 217, 232, 233), (212, 211, 226, 227), (225, 224, 239, 240), (219, 218, 233, 234), (213, 212, 227, 228), (220, 219, 234, 235), (214, 213, 228, 229), (240, 239, 254, 255), (234, 233, 248, 249), (228, 227, 242, 243), (235, 234, 249, 250), (229, 228, 243, 244), (236, 235, 250, 251), (230, 229, 244, 245), (237, 236, 251, 252), (231, 230, 245, 246), (238, 237, 252, 253), (232, 231, 246, 247), (239, 238, 253, 254), (233, 232, 247, 248), (227, 226, 241, 242), (253, 252, 267, 268), (247, 246, 261, 262), (254, 253, 268, 269), (248, 247, 262, 263), (242, 241, 256, 257), (255, 254, 269, 270), (249, 248, 263, 264), (243, 242, 257, 258), (250, 249, 264, 265), (244, 243, 258, 259), (251, 250, 265, 266), (245, 244, 259, 260), (252, 251, 266, 267), (246, 245, 260, 261), (266, 265, 280, 281), (260, 259, 274, 275), (267, 266, 281, 282), (261, 260, 275, 276), (268, 267, 282, 283), (262, 261, 276, 277), (269, 268, 283, 284), (263, 262, 277, 278), (257, 256, 271, 272), (270, 269, 284, 285), (264, 263, 278, 279), (258, 257, 272, 273), (265, 264, 279, 280), (259, 258, 273, 274), (272, 271, 286, 287), (285, 284, 299, 300), (279, 278, 293, 294), (273, 272, 287, 288), (280, 279, 294, 295), (274, 273, 288, 289), (281, 280, 295, 296), (275, 274, 289, 290), (282, 281, 296, 297), (276, 275, 290, 291), (283, 282, 297, 298), (277, 276, 291, 292), (284, 283, 298, 299), (278, 277, 292, 293), (291, 290, 305, 306), (298, 297, 312, 313), (292, 291, 306, 307), (299, 298, 313, 314), (293, 292, 307, 308), (287, 286, 301, 302), (300, 299, 314, 315), (294, 293, 308, 309), (288, 287, 302, 303), (295, 294, 309, 310), (289, 288, 303, 304), (296, 295, 310, 311), (290, 289, 304, 305), (297, 296, 311, 312), (310, 309, 324, 325), (304, 303, 318, 319), (311, 310, 325, 326), (305, 304, 319, 320), (312, 311, 326, 327), (306, 305, 320, 321), (313, 312, 327, 328), (307, 306, 321, 322), (314, 313, 328, 329), (308, 307, 322, 323), (302, 301, 316, 317), (315, 314, 329, 330), (309, 308, 323, 324), (303, 302, 317, 318), (329, 328, 343, 344), (323, 322, 337, 338), (317, 316, 331, 332), (330, 329, 344, 345), (324, 323, 338, 339), (318, 317, 332, 333), (325, 324, 339, 340), (319, 318, 333, 334), (326, 325, 340, 341), (320, 319, 334, 335), (327, 326, 341, 342), (321, 320, 335, 336), (328, 327, 342, 343), (322, 321, 336, 337), (342, 341, 356, 357), (336, 335, 350, 351), (343, 342, 357, 358), (337, 336, 351, 352), (344, 343, 358, 359), (338, 337, 352, 353), (332, 331, 346, 347), (345, 344, 359, 360), (339, 338, 353, 354), (333, 332, 347, 348), (340, 339, 354, 355), (334, 333, 348, 349), (341, 340, 355, 356), (335, 334, 349, 350), (355, 354, 369, 370), (349, 348, 363, 364), (356, 355, 370, 371), (350, 349, 364, 365), (357, 356, 371, 372), (351, 350, 365, 366), (358, 357, 372, 373), (352, 351, 366, 367), (359, 358, 373, 374), (353, 352, 367, 368), (347, 346, 361, 362), (360, 359, 374, 375), (354, 353, 368, 369), (348, 347, 362, 363), (374, 373, 388, 389), (368, 367, 382, 383), (362, 361, 376, 377), (375, 374, 389, 390), (369, 368, 383, 384), (363, 362, 377, 378), (370, 369, 384, 385), (364, 363, 378, 379), (371, 370, 385, 386), (365, 364, 379, 380), (372, 371, 386, 387), (366, 365, 380, 381), (373, 372, 387, 388), (367, 366, 381, 382), (387, 386, 402, 403), (381, 380, 396, 397), (388, 387, 403, 404), (382, 381, 397, 398), (389, 388, 404, 405), (383, 382, 398, 399), (377, 376, 392, 393), (390, 389, 405, 406), (384, 383, 399, 400), (378, 377, 393, 394), (385, 384, 400, 401), (379, 378, 394, 395), (386, 385, 401, 402), (380, 379, 395, 396), (401, 400, 415, 416), (395, 394, 409, 410), (402, 401, 416, 417), (396, 395, 410, 411), (403, 402, 417, 418), (397, 396, 411, 412), (404, 403, 418, 419), (398, 397, 412, 413), (405, 404, 419, 420), (399, 398, 413, 414), (393, 392, 407, 408), (406, 405, 420, 421), (400, 399, 414, 415), (394, 393, 408, 409), (420, 419, 434, 435), (414, 413, 428, 429), (408, 407, 422, 423), (421, 420, 435, 436), (415, 414, 429, 430), (409, 408, 423, 424), (416, 415, 430, 431), (410, 409, 424, 425), (417, 416, 431, 432), (411, 410, 425, 426), (418, 417, 432, 433), (412, 411, 426, 427), (419, 418, 433, 434), (413, 412, 427, 428), (426, 425, 440, 441), (433, 432, 447, 448), (427, 426, 441, 442), (434, 433, 448, 449), (428, 427, 442, 443), (435, 434, 449, 450), (429, 428, 443, 444), (423, 422, 437, 438), (436, 435, 450, 451), (430, 429, 444, 445), (424, 423, 438, 439), (431, 430, 445, 446), (425, 424, 439, 440), (432, 431, 446, 447), (445, 444, 459, 460), (439, 438, 453, 454), (446, 445, 460, 461), (440, 439, 454, 455), (447, 446, 461, 462), (441, 440, 455, 456), (448, 447, 462, 463), (442, 441, 456, 457), (449, 448, 463, 464), (443, 442, 457, 458), (450, 449, 464, 465), (444, 443, 458, 459), (438, 437, 452, 453), (451, 450, 465, 466), (464, 463, 478, 479), (458, 457, 472, 473), (465, 464, 479, 480), (459, 458, 473, 474), (453, 452, 467, 468), (466, 465, 480, 481), (460, 459, 474, 475), (454, 453, 468, 469), (461, 460, 475, 476), (455, 454, 469, 470), (462, 461, 476, 477), (456, 455, 470, 471), (463, 462, 477, 478), (457, 456, 471, 472), (0, 391, 16), (15, 14, 30), (15, 30, 45), (16, 391, 31), (31, 391, 46), (15, 45, 60), (15, 60, 75), (46, 391, 61), (15, 75, 90), (61, 391, 76), (76, 391, 91), (15, 90, 105), (15, 105, 120), (91, 391, 106), (15, 120, 135), (106, 391, 121), (121, 391, 136), (15, 135, 150), (15, 150, 165), (136, 391, 151), (151, 391, 166), (15, 165, 180), (166, 391, 181), (15, 180, 195), (15, 195, 210), (181, 391, 196), (196, 391, 211), (15, 210, 225), (211, 391, 226), (15, 225, 240), (15, 240, 255), (226, 391, 241), (241, 391, 256), (15, 255, 270), (256, 391, 271), (15, 270, 285), (15, 285, 300), (271, 391, 286), (286, 391, 301), (15, 300, 315), (301, 391, 316), (15, 315, 330), (15, 330, 345), (316, 391, 331), (331, 391, 346), (15, 345, 360), (15, 360, 375), (346, 391, 361), (15, 375, 390), (361, 391, 376), (376, 391, 392), (15, 390, 406), (15, 406, 421), (392, 391, 407), (407, 391, 422), (15, 421, 436), (422, 391, 437), (15, 436, 451), (15, 451, 466), (437, 391, 452), (452, 391, 467), (15, 466, 481), (477, 476, 9, 10), (471, 470, 3, 4), (478, 477, 10, 11), (472, 471, 4, 5), (479, 478, 11, 12), (473, 472, 5, 6), (467, 391, 0), (480, 479, 12, 13), (474, 473, 6, 7), (468, 467, 0, 1), (481, 480, 13, 14), (475, 474, 7, 8), (469, 468, 1, 2), (15, 481, 14), (476, 475, 8, 9), (470, 469, 2, 3)])
me_sphere.materials.append(mat_material_004)
me_sphere.use_remesh_preserve_volume = False
me_sphere.use_remesh_preserve_attributes = False
me_sphere.use_mirror_vertex_groups = False
me_sphere.update()
me_circle_001 = bpy.data.meshes.new('Circle.001')
me_circle_001.from_pydata([(0.0, 1.0, 0.0), (-0.1951, 0.9808, 0.0), (-0.3827, 0.9239, 0.0), (-0.5556, 0.8315, 0.0), (-0.7071, 0.7071, 0.0), (-0.8315, 0.5556, 0.0), (-0.9239, 0.3827, 0.0), (-0.9808, 0.1951, 0.0), (-1.0, 7.55e-08, 0.0), (-0.9808, -0.1951, 0.0), (-0.9239, -0.3827, 0.0), (-0.8315, -0.5556, 0.0), (-0.7071, -0.7071, 0.0), (-0.5556, -0.8315, 0.0), (-0.3827, -0.9239, 0.0), (-0.1951, -0.9808, 0.0), (3.258e-07, -1.0, 0.0), (0.1951, -0.9808, 0.0), (0.3827, -0.9239, 0.0), (0.5556, -0.8315, 0.0), (0.7071, -0.7071, 0.0), (0.8315, -0.5556, 0.0), (0.9239, -0.3827, 0.0), (0.9808, -0.1951, 0.0), (1.0, 9.656e-07, 0.0), (0.9808, 0.1951, 0.0), (0.9239, 0.3827, 0.0), (0.8315, 0.5556, 0.0), (0.7071, 0.7071, 0.0), (0.5556, 0.8315, 0.0), (0.3827, 0.9239, 0.0), (0.1951, 0.9808, 0.0), (-9.691e-09, 0.9204, 0.0), (-0.1796, 0.9027, 0.0), (-0.3522, 0.8504, 0.0), (-0.5114, 0.7653, 0.0), (-0.6508, 0.6508, 0.0), (-0.7653, 0.5114, 0.0), (-0.8504, 0.3522, 0.0), (-0.9027, 0.1796, 0.0), (-0.9204, 8.983e-08, 0.0), (-0.9027, -0.1796, 0.0), (-0.8504, -0.3522, 0.0), (-0.7653, -0.5114, 0.0), (-0.6508, -0.6508, 0.0), (-0.5114, -0.7653, 0.0), (-0.3522, -0.8504, 0.0), (-0.1796, -0.9027, 0.0), (2.902e-07, -0.9204, 0.0), (0.1796, -0.9027, 0.0), (0.3522, -0.8504, 0.0), (0.5114, -0.7653, 0.0), (0.6508, -0.6508, 0.0), (0.7653, -0.5114, 0.0), (0.8504, -0.3522, 0.0), (0.9027, -0.1796, 0.0), (0.9204, 9.091e-07, 0.0), (0.9027, 0.1796, 0.0), (0.8504, 0.3522, 0.0), (0.7653, 0.5114, 0.0), (0.6508, 0.6508, 0.0), (0.5114, 0.7653, 0.0), (0.3522, 0.8504, 0.0), (0.1796, 0.9027, 0.0), (0.00148, -0.9227, 0.04659), (0.00148, -1.199, 0.04659), (-0.007609, -1.199, 0.04569), (-0.007609, -0.9227, 0.04569), (-0.01635, -1.199, 0.04304), (-0.01635, -0.9227, 0.04304), (-0.0244, -1.199, 0.03874), (-0.0244, -0.9227, 0.03874), (-0.03146, -1.199, 0.03294), (-0.03146, -0.9227, 0.03294), (-0.03726, -1.199, 0.02588), (-0.03726, -0.9227, 0.02588), (-0.04156, -1.199, 0.01783), (-0.04156, -0.9227, 0.01783), (-0.04421, -1.199, 0.009089), (-0.04421, -0.9227, 0.009089), (-0.04511, -1.199, -1.465e-08), (-0.04511, -0.9227, -9.76e-09), (-0.04421, -1.199, -0.009089), (-0.04421, -0.9227, -0.009089), (-0.04156, -1.199, -0.01783), (-0.04156, -0.9227, -0.01783), (-0.03726, -1.199, -0.02588), (-0.03726, -0.9227, -0.02588), (-0.03146, -1.199, -0.03294), (-0.03146, -0.9227, -0.03294), (-0.0244, -1.199, -0.03874), (-0.0244, -0.9227, -0.03874), (-0.01635, -1.199, -0.04304), (-0.01635, -0.9227, -0.04304), (-0.007609, -1.199, -0.04569), (-0.007609, -0.9227, -0.04569), (0.00148, -1.199, -0.04659), (0.00148, -0.9227, -0.04659), (0.01057, -1.199, -0.04569), (0.01057, -0.9227, -0.04569), (0.01931, -1.199, -0.04304), (0.01931, -0.9227, -0.04304), (0.02736, -1.199, -0.03874), (0.02736, -0.9227, -0.03874), (0.03442, -1.199, -0.03294), (0.03442, -0.9227, -0.03294), (0.04022, -1.199, -0.02588), (0.04022, -0.9227, -0.02588), (0.04452, -1.199, -0.01783), (0.04452, -0.9227, -0.01783), (0.04717, -1.199, -0.009089), (0.04717, -0.9227, -0.009089), (0.04807, -1.199, 2.449e-08), (0.04807, -0.9227, 3.428e-08), (0.04717, -1.199, 0.009089), (0.04717, -0.9227, 0.009089), (0.04452, -1.199, 0.01783), (0.04452, -0.9227, 0.01783), (0.04022, -1.199, 0.02588), (0.04022, -0.9227, 0.02588), (0.03442, -1.199, 0.03294), (0.03442, -0.9227, 0.03294), (0.02736, -1.199, 0.03874), (0.02736, -0.9227, 0.03874), (0.01931, -1.199, 0.04304), (0.01931, -0.9227, 0.04304), (0.01057, -1.199, 0.04569), (0.01057, -0.9227, 0.04569), (0.00148, 0.9329, 0.04569), (0.00148, 1.198, 0.04569), (0.01039, 1.198, 0.04482), (0.01039, 0.9329, 0.04482), (0.01897, 1.198, 0.04222), (0.01897, 0.9329, 0.04222), (0.02687, 1.198, 0.03799), (0.02687, 0.9329, 0.03799), (0.03379, 1.198, 0.03231), (0.03379, 0.9329, 0.03231), (0.03947, 1.198, 0.02539), (0.03947, 0.9329, 0.02539), (0.0437, 1.198, 0.01749), (0.0437, 0.9329, 0.01749), (0.0463, 1.198, 0.008915), (0.0463, 0.9329, 0.008915), (0.04717, 1.198, -1.445e-08), (0.04717, 0.9329, -9.653e-09), (0.0463, 1.198, -0.008915), (0.0463, 0.9329, -0.008915), (0.0437, 1.198, -0.01749), (0.0437, 0.9329, -0.01749), (0.03947, 1.198, -0.02539), (0.03947, 0.9329, -0.02539), (0.03379, 1.198, -0.03231), (0.03379, 0.9329, -0.03231), (0.02687, 1.198, -0.03799), (0.02687, 0.9329, -0.03799), (0.01897, 1.198, -0.04222), (0.01897, 0.9329, -0.04222), (0.01039, 1.198, -0.04482), (0.01039, 0.9329, -0.04482), (0.00148, 1.198, -0.04569), (0.00148, 0.9329, -0.04569), (-0.007434, 1.198, -0.04482), (-0.007434, 0.9329, -0.04482), (-0.01601, 1.198, -0.04222), (-0.01601, 0.9329, -0.04222), (-0.02391, 1.198, -0.03799), (-0.02391, 0.9329, -0.03799), (-0.03083, 1.198, -0.03231), (-0.03083, 0.9329, -0.03231), (-0.03651, 1.198, -0.02539), (-0.03651, 0.9329, -0.02539), (-0.04074, 1.198, -0.01749), (-0.04074, 0.9329, -0.01749), (-0.04334, 1.198, -0.008915), (-0.04334, 0.9329, -0.008915), (-0.04421, 1.198, 2.394e-08), (-0.04421, 0.9329, 3.354e-08), (-0.04334, 1.198, 0.008915), (-0.04334, 0.9329, 0.008915), (-0.04074, 1.198, 0.01749), (-0.04074, 0.9329, 0.01749), (-0.03651, 1.198, 0.02539), (-0.03651, 0.9329, 0.02539), (-0.03083, 1.198, 0.03231), (-0.03083, 0.9329, 0.03231), (-0.02391, 1.198, 0.03799), (-0.02391, 0.9329, 0.03799), (-0.01601, 1.198, 0.04222), (-0.01601, 0.9329, 0.04222), (-0.007434, 1.198, 0.04482), (-0.007434, 0.9329, 0.04482), (-0.05097, -1.288, -0.05097), (-0.05097, -1.186, -0.05097), (0.05097, -1.186, -0.05097), (0.05097, -1.288, -0.05097), (-0.05097, -1.288, 0.05097), (-0.05097, -1.186, 0.05097), (0.05097, -1.186, 0.05097), (0.05097, -1.288, 0.05097), (-0.05097, -3.014, -0.05097), (0.05097, -3.014, -0.05097), (-0.05097, -3.014, 0.05097), (0.05097, -3.014, 0.05097), (0.05097, 1.288, -0.05097), (0.05097, 1.186, -0.05097), (-0.05097, 1.186, -0.05097), (-0.05097, 1.288, -0.05097), (0.05097, 1.288, 0.05097), (0.05097, 1.186, 0.05097), (-0.05097, 1.186, 0.05097), (-0.05097, 1.288, 0.05097), (0.05097, 3.014, -0.05097), (-0.05097, 3.014, -0.05097), (0.05097, 3.014, 0.05097), (-0.05097, 3.014, 0.05097), (-1.284, 2.986, -0.05316), (-1.284, 3.093, -0.05316), (1.284, 3.093, -0.05316), (1.284, 2.986, -0.05316), (-1.284, 2.986, 0.05316), (-1.284, 3.093, 0.05316), (1.284, 3.093, 0.05316), (1.284, 2.986, 0.05316), (1.284, -2.986, -0.05316), (1.284, -3.093, -0.05316), (-1.284, -3.093, -0.05316), (-1.284, -2.986, -0.05316), (1.284, -2.986, 0.05316), (1.284, -3.093, 0.05316), (-1.284, -3.093, 0.05316), (-1.284, -2.986, 0.05316)], [], [(4, 5, 37, 36), (30, 31, 63, 62), (25, 26, 58, 57), (20, 21, 53, 52), (15, 16, 48, 47), (10, 11, 43, 42), (5, 6, 38, 37), (0, 1, 33, 32), (31, 0, 32, 63), (26, 27, 59, 58), (21, 22, 54, 53), (16, 17, 49, 48), (11, 12, 44, 43), (6, 7, 39, 38), (1, 2, 34, 33), (27, 28, 60, 59), (22, 23, 55, 54), (17, 18, 50, 49), (12, 13, 45, 44), (7, 8, 40, 39), (2, 3, 35, 34), (28, 29, 61, 60), (23, 24, 56, 55), (18, 19, 51, 50), (13, 14, 46, 45), (8, 9, 41, 40), (3, 4, 36, 35), (29, 30, 62, 61), (24, 25, 57, 56), (19, 20, 52, 51), (14, 15, 47, 46), (9, 10, 42, 41), (122, 123, 125, 124), (67, 64, 127, 125, 123, 121, 119, 117, 115, 113, 111, 109, 107, 105, 103, 101, 99, 97, 95, 93, 91, 89, 87, 85, 83, 81, 79, 77, 75, 73, 71, 69), (118, 119, 121, 120), (116, 117, 119, 118), (114, 115, 117, 116), (112, 113, 115, 114), (110, 111, 113, 112), (108, 109, 111, 110), (106, 107, 109, 108), (104, 105, 107, 106), (102, 103, 105, 104), (100, 101, 103, 102), (98, 99, 101, 100), (96, 97, 99, 98), (94, 95, 97, 96), (92, 93, 95, 94), (90, 91, 93, 92), (88, 89, 91, 90), (86, 87, 89, 88), (84, 85, 87, 86), (82, 83, 85, 84), (80, 81, 83, 82), (78, 79, 81, 80), (76, 77, 79, 78), (74, 75, 77, 76), (72, 73, 75, 74), (70, 71, 73, 72), (65, 66, 68, 70, 72, 74, 76, 78, 80, 82, 84, 86, 88, 90, 92, 94, 96, 98, 100, 102, 104, 106, 108, 110, 112, 114, 116, 118, 120, 122, 124, 126), (68, 69, 71, 70), (124, 125, 127, 126), (66, 67, 69, 68), (126, 127, 64, 65), (65, 64, 67, 66), (120, 121, 123, 122), (134, 135, 137, 136), (136, 137, 139, 138), (138, 139, 141, 140), (140, 141, 143, 142), (142, 143, 145, 144), (144, 145, 147, 146), (146, 147, 149, 148), (148, 149, 151, 150), (150, 151, 153, 152), (152, 153, 155, 154), (154, 155, 157, 156), (156, 157, 159, 158), (158, 159, 161, 160), (160, 161, 163, 162), (162, 163, 165, 164), (164, 165, 167, 166), (166, 167, 169, 168), (168, 169, 171, 170), (170, 171, 173, 172), (172, 173, 175, 174), (174, 175, 177, 176), (176, 177, 179, 178), (178, 179, 181, 180), (180, 181, 183, 182), (182, 183, 185, 184), (131, 128, 191, 189, 187, 185, 183, 181, 179, 177, 175, 173, 171, 169, 167, 165, 163, 161, 159, 157, 155, 153, 151, 149, 147, 145, 143, 141, 139, 137, 135, 133), (186, 187, 189, 188), (129, 130, 132, 134, 136, 138, 140, 142, 144, 146, 148, 150, 152, 154, 156, 158, 160, 162, 164, 166, 168, 170, 172, 174, 176, 178, 180, 182, 184, 186, 188, 190), (132, 133, 135, 134), (188, 189, 191, 190), (130, 131, 133, 132), (190, 191, 128, 129), (129, 128, 131, 130), (184, 185, 187, 186), (196, 197, 193, 192), (197, 198, 194, 193), (198, 199, 195, 194), (199, 196, 202, 203), (192, 193, 194, 195), (199, 198, 197, 196), (203, 202, 200, 201), (196, 192, 200, 202), (192, 195, 201, 200), (195, 199, 203, 201), (208, 209, 205, 204), (209, 210, 206, 205), (210, 211, 207, 206), (211, 208, 214, 215), (204, 205, 206, 207), (211, 210, 209, 208), (215, 214, 212, 213), (208, 204, 212, 214), (204, 207, 213, 212), (207, 211, 215, 213), (220, 221, 217, 216), (221, 222, 218, 217), (222, 223, 219, 218), (223, 220, 216, 219), (216, 217, 218, 219), (223, 222, 221, 220), (228, 229, 225, 224), (229, 230, 226, 225), (230, 231, 227, 226), (231, 228, 224, 227), (224, 225, 226, 227), (231, 230, 229, 228)])
me_circle_001.materials.append(mat_y)
me_circle_001.use_remesh_preserve_volume = False
me_circle_001.use_remesh_preserve_attributes = False
me_circle_001.use_mirror_vertex_groups = False
me_circle_001.update()
me_cylinder_004 = bpy.data.meshes.new('Cylinder.004')
me_cylinder_004.from_pydata([(0.0, 1.0, -1.0), (0.0, 1.0, 1.0), (0.1951, 0.9808, -1.0), (0.1951, 0.9808, 1.0), (0.3827, 0.9239, -1.0), (0.3827, 0.9239, 1.0), (0.5556, 0.8315, -1.0), (0.5556, 0.8315, 1.0), (0.7071, 0.7071, -1.0), (0.7071, 0.7071, 1.0), (0.8315, 0.5556, -1.0), (0.8315, 0.5556, 1.0), (0.9239, 0.3827, -1.0), (0.9239, 0.3827, 1.0), (0.9808, 0.1951, -1.0), (0.9808, 0.1951, 1.0), (1.0, 7.55e-08, -1.0), (1.0, 7.55e-08, 1.0), (0.9808, -0.1951, -1.0), (0.9808, -0.1951, 1.0), (0.9239, -0.3827, -1.0), (0.9239, -0.3827, 1.0), (0.8315, -0.5556, -1.0), (0.8315, -0.5556, 1.0), (0.7071, -0.7071, -1.0), (0.7071, -0.7071, 1.0), (0.5556, -0.8315, -1.0), (0.5556, -0.8315, 1.0), (0.3827, -0.9239, -1.0), (0.3827, -0.9239, 1.0), (0.1951, -0.9808, -1.0), (0.1951, -0.9808, 1.0), (-3.258e-07, -1.0, -1.0), (-3.258e-07, -1.0, 1.0), (-0.1951, -0.9808, -1.0), (-0.1951, -0.9808, 1.0), (-0.3827, -0.9239, -1.0), (-0.3827, -0.9239, 1.0), (-0.5556, -0.8315, -1.0), (-0.5556, -0.8315, 1.0), (-0.7071, -0.7071, -1.0), (-0.7071, -0.7071, 1.0), (-0.8315, -0.5556, -1.0), (-0.8315, -0.5556, 1.0), (-0.9239, -0.3827, -1.0), (-0.9239, -0.3827, 1.0), (-0.9808, -0.1951, -1.0), (-0.9808, -0.1951, 1.0), (-1.0, 9.656e-07, -1.0), (-1.0, 9.656e-07, 1.0), (-0.9808, 0.1951, -1.0), (-0.9808, 0.1951, 1.0), (-0.9239, 0.3827, -1.0), (-0.9239, 0.3827, 1.0), (-0.8315, 0.5556, -1.0), (-0.8315, 0.5556, 1.0), (-0.7071, 0.7071, -1.0), (-0.7071, 0.7071, 1.0), (-0.5556, 0.8315, -1.0), (-0.5556, 0.8315, 1.0), (-0.3827, 0.9239, -1.0), (-0.3827, 0.9239, 1.0), (-0.1951, 0.9808, -1.0), (-0.1951, 0.9808, 1.0)], [], [(0, 1, 3, 2), (2, 3, 5, 4), (4, 5, 7, 6), (6, 7, 9, 8), (8, 9, 11, 10), (10, 11, 13, 12), (12, 13, 15, 14), (14, 15, 17, 16), (16, 17, 19, 18), (18, 19, 21, 20), (20, 21, 23, 22), (22, 23, 25, 24), (24, 25, 27, 26), (26, 27, 29, 28), (28, 29, 31, 30), (30, 31, 33, 32), (32, 33, 35, 34), (34, 35, 37, 36), (36, 37, 39, 38), (38, 39, 41, 40), (40, 41, 43, 42), (42, 43, 45, 44), (44, 45, 47, 46), (46, 47, 49, 48), (48, 49, 51, 50), (50, 51, 53, 52), (52, 53, 55, 54), (54, 55, 57, 56), (56, 57, 59, 58), (58, 59, 61, 60), (3, 1, 63, 61, 59, 57, 55, 53, 51, 49, 47, 45, 43, 41, 39, 37, 35, 33, 31, 29, 27, 25, 23, 21, 19, 17, 15, 13, 11, 9, 7, 5), (62, 63, 1, 0), (60, 61, 63, 62), (0, 2, 4, 6, 8, 10, 12, 14, 16, 18, 20, 22, 24, 26, 28, 30, 32, 34, 36, 38, 40, 42, 44, 46, 48, 50, 52, 54, 56, 58, 60, 62)])
me_cylinder_004.materials.append(mat_motor)
me_cylinder_004.use_remesh_preserve_volume = False
me_cylinder_004.use_remesh_preserve_attributes = False
me_cylinder_004.use_mirror_vertex_groups = False
me_cylinder_004.update()
me_circle_006 = bpy.data.meshes.new('Circle.006')
me_circle_006.from_pydata([(0.0, 1.0, 0.0), (-0.1951, 0.9808, 0.0), (-0.3827, 0.9239, 0.0), (-0.5556, 0.8315, 0.0), (-0.7071, 0.7071, 0.0), (-0.8315, 0.5556, 0.0), (-0.9239, 0.3827, 0.0), (-0.9808, 0.1951, 0.0), (-1.0, 7.55e-08, 0.0), (-0.9808, -0.1951, 0.0), (-0.9239, -0.3827, 0.0), (-0.8315, -0.5556, 0.0), (-0.7071, -0.7071, 0.0), (-0.5556, -0.8315, 0.0), (-0.3827, -0.9239, 0.0), (-0.1951, -0.9808, 0.0), (3.258e-07, -1.0, 0.0), (0.1951, -0.9808, 0.0), (0.3827, -0.9239, 0.0), (0.5556, -0.8315, 0.0), (0.7071, -0.7071, 0.0), (0.8315, -0.5556, 0.0), (0.9239, -0.3827, 0.0), (0.9808, -0.1951, 0.0), (1.0, 9.656e-07, 0.0), (0.9808, 0.1951, 0.0), (0.9239, 0.3827, 0.0), (0.8315, 0.5556, 0.0), (0.7071, 0.7071, 0.0), (0.5556, 0.8315, 0.0), (0.3827, 0.9239, 0.0), (0.1951, 0.9808, 0.0)], [], [(2, 1, 0, 31, 30, 29, 28, 27, 26, 25, 24, 23, 22, 21, 20, 19, 18, 17, 16, 15, 14, 13, 12, 11, 10, 9, 8, 7, 6, 5, 4, 3)])
me_circle_006.materials.append(mat_prop)
me_circle_006.use_remesh_preserve_volume = False
me_circle_006.use_remesh_preserve_attributes = False
me_circle_006.use_mirror_vertex_groups = False
me_circle_006.update()
me_circle_003 = bpy.data.meshes.new('Circle.003')
me_circle_003.from_pydata([(0.0, 1.0, 0.0), (-0.1951, 0.9808, 0.0), (-0.3827, 0.9239, 0.0), (-0.5556, 0.8315, 0.0), (-0.7071, 0.7071, 0.0), (-0.8315, 0.5556, 0.0), (-0.9239, 0.3827, 0.0), (-0.9808, 0.1951, 0.0), (-1.0, 7.55e-08, 0.0), (-0.9808, -0.1951, 0.0), (-0.9239, -0.3827, 0.0), (-0.8315, -0.5556, 0.0), (-0.7071, -0.7071, 0.0), (-0.5556, -0.8315, 0.0), (-0.3827, -0.9239, 0.0), (-0.1951, -0.9808, 0.0), (3.258e-07, -1.0, 0.0), (0.1951, -0.9808, 0.0), (0.3827, -0.9239, 0.0), (0.5556, -0.8315, 0.0), (0.7071, -0.7071, 0.0), (0.8315, -0.5556, 0.0), (0.9239, -0.3827, 0.0), (0.9808, -0.1951, 0.0), (1.0, 9.656e-07, 0.0), (0.9808, 0.1951, 0.0), (0.9239, 0.3827, 0.0), (0.8315, 0.5556, 0.0), (0.7071, 0.7071, 0.0), (0.5556, 0.8315, 0.0), (0.3827, 0.9239, 0.0), (0.1951, 0.9808, 0.0), (-9.203e-09, 0.9225, 0.0), (-0.18, 0.9048, 0.0), (-0.353, 0.8523, 0.0), (-0.5125, 0.767, 0.0), (-0.6523, 0.6523, 0.0), (-0.767, 0.5125, 0.0), (-0.8523, 0.353, 0.0), (-0.9048, 0.18, 0.0), (-0.9225, 9.173e-08, 0.0), (-0.9048, -0.18, 0.0), (-0.8523, -0.353, 0.0), (-0.767, -0.5125, 0.0), (-0.6523, -0.6523, 0.0), (-0.5125, -0.767, 0.0), (-0.353, -0.8523, 0.0), (-0.18, -0.9048, 0.0), (2.914e-07, -0.9225, 0.0), (0.18, -0.9048, 0.0), (0.353, -0.8523, 0.0), (0.5125, -0.767, 0.0), (0.6523, -0.6523, 0.0), (0.767, -0.5125, 0.0), (0.8523, -0.353, 0.0), (0.9048, -0.18, 0.0), (0.9225, 9.128e-07, 0.0), (0.9048, 0.18, 0.0), (0.8523, 0.353, 0.0), (0.767, 0.5125, 0.0), (0.6523, 0.6523, 0.0), (0.5125, 0.767, 0.0), (0.353, 0.8523, 0.0), (0.18, 0.9048, 0.0), (-0.9191, 0.04506, -0.04506), (-0.9191, -0.04506, -0.04506), (-1.009, -0.04506, -0.04506), (-1.009, 0.04506, -0.04506), (-0.9191, 0.04506, 0.04506), (-0.9191, -0.04506, 0.04506), (-1.009, -0.04506, 0.04506), (-1.009, 0.04506, 0.04506), (-2.494, 0.04506, 0.04506), (-2.494, -0.04506, 0.04506), (-2.494, 0.04506, -0.04506), (-2.494, -0.04506, -0.04506), (2.494, 0.04506, -0.04506), (2.494, -0.04506, -0.04506), (2.494, 0.04506, 0.04506), (2.494, -0.04506, 0.04506), (1.009, -0.04506, 0.04506), (1.009, 0.04506, 0.04506), (0.9191, 0.04506, 0.04506), (0.9191, -0.04506, 0.04506), (1.009, -0.04506, -0.04506), (1.009, 0.04506, -0.04506), (0.9191, 0.04506, -0.04506), (0.9191, -0.04506, -0.04506), (-0.00974, 0.918, 0.04897), (-0.00974, 0.9957, 0.04897), (-3.925e-11, -0.9195, 0.04993), (-3.925e-11, -0.9972, 0.04993), (0.00974, -0.9195, 0.04897), (0.00974, -0.9972, 0.04897), (0.01911, -0.9195, 0.04613), (0.01911, -0.9972, 0.04613), (0.02774, -0.9195, 0.04151), (0.02774, -0.9972, 0.04151), (0.0353, -0.9195, 0.0353), (0.0353, -0.9972, 0.0353), (0.04151, -0.9195, 0.02774), (0.04151, -0.9972, 0.02774), (0.04613, -0.9195, 0.01911), (0.04613, -0.9972, 0.01911), (0.04897, -0.9195, 0.00974), (0.04897, -0.9972, 0.00974), (0.04993, -0.9195, 1.408e-09), (0.04993, -0.9972, 9.425e-09), (0.04897, -0.9195, -0.00974), (0.04897, -0.9972, -0.00974), (0.04613, -0.9195, -0.01911), (0.04613, -0.9972, -0.01911), (0.04151, -0.9195, -0.02774), (0.04151, -0.9972, -0.02774), (0.0353, -0.9195, -0.0353), (0.0353, -0.9972, -0.0353), (0.02774, -0.9195, -0.04151), (0.02774, -0.9972, -0.04151), (0.01911, -0.9195, -0.04613), (0.01911, -0.9972, -0.04613), (0.00974, -0.9195, -0.04897), (0.00974, -0.9972, -0.04897), (-1.631e-08, -0.9195, -0.04993), (-1.631e-08, -0.9972, -0.04993), (-0.00974, -0.9195, -0.04897), (-0.00974, -0.9972, -0.04897), (-0.01911, -0.9195, -0.04613), (-0.01911, -0.9972, -0.04613), (-0.02774, -0.9195, -0.04151), (-0.02774, -0.9972, -0.04151), (-0.0353, -0.9195, -0.0353), (-0.0353, -0.9972, -0.0353), (-0.04151, -0.9195, -0.02774), (-0.04151, -0.9972, -0.02774), (-0.04613, -0.9195, -0.01911), (-0.04613, -0.9972, -0.01911), (-0.04897, -0.9195, -0.00974), (-0.04897, -0.9972, -0.00974), (-0.04993, -0.9195, 4.55e-08), (-0.04993, -0.9972, 5.352e-08), (-0.04897, -0.9195, 0.00974), (-0.04897, -0.9972, 0.00974), (-0.04613, -0.9195, 0.01911), (-0.04613, -0.9972, 0.01911), (-0.04151, -0.9195, 0.02774), (-0.04151, -0.9972, 0.02774), (-0.0353, -0.9195, 0.0353), (-0.0353, -0.9972, 0.0353), (-0.02774, -0.9195, 0.04151), (-0.02774, -0.9972, 0.04151), (-0.01911, -0.9195, 0.04613), (-0.01911, -0.9972, 0.04613), (-0.00974, -0.9195, 0.04897), (-0.00974, -0.9972, 0.04897), (-0.01911, 0.918, 0.04613), (-0.01911, 0.9957, 0.04613), (-0.02774, 0.918, 0.04151), (-0.02774, 0.9957, 0.04151), (-0.0353, 0.918, 0.0353), (-0.0353, 0.9957, 0.0353), (-0.04151, 0.918, 0.02774), (-0.04151, 0.9957, 0.02774), (-0.04613, 0.918, 0.01911), (-0.04613, 0.9957, 0.01911), (-0.04897, 0.918, 0.00974), (-0.04897, 0.9957, 0.00974), (-0.04993, 0.918, 5.352e-08), (-0.04993, 0.9957, 4.55e-08), (-0.04897, 0.918, -0.00974), (-0.04897, 0.9957, -0.00974), (-0.04613, 0.918, -0.01911), (-0.04613, 0.9957, -0.01911), (-0.04151, 0.918, -0.02774), (-0.04151, 0.9957, -0.02774), (-0.0353, 0.918, -0.0353), (-0.0353, 0.9957, -0.0353), (-0.02774, 0.918, -0.04151), (-0.02774, 0.9957, -0.04151), (-0.01911, 0.918, -0.04613), (-0.01911, 0.9957, -0.04613), (-0.00974, 0.918, -0.04897), (-0.00974, 0.9957, -0.04897), (-1.631e-08, 0.918, -0.04993), (-1.631e-08, 0.9957, -0.04993), (0.00974, 0.918, -0.04897), (0.00974, 0.9957, -0.04897), (0.01911, 0.918, -0.04613), (0.01911, 0.9957, -0.04613), (0.02774, 0.918, -0.04151), (0.02774, 0.9957, -0.04151), (0.0353, 0.918, -0.0353), (0.0353, 0.9957, -0.0353), (0.04151, 0.918, -0.02774), (0.04151, 0.9957, -0.02774), (0.04613, 0.918, -0.01911), (0.04613, 0.9957, -0.01911), (0.04897, 0.918, -0.00974), (0.04897, 0.9957, -0.00974), (0.04993, 0.918, 9.425e-09), (0.04993, 0.9957, 1.408e-09), (0.04897, 0.918, 0.00974), (0.04897, 0.9957, 0.00974), (0.04613, 0.918, 0.01911), (0.04613, 0.9957, 0.01911), (0.04151, 0.918, 0.02774), (0.04151, 0.9957, 0.02774), (0.0353, 0.918, 0.0353), (0.0353, 0.9957, 0.0353), (0.02774, 0.918, 0.04151), (0.02774, 0.9957, 0.04151), (0.01911, 0.918, 0.04613), (0.01911, 0.9957, 0.04613), (0.00974, 0.918, 0.04897), (0.00974, 0.9957, 0.04897), (-3.925e-11, 0.918, 0.04993), (-3.925e-11, 0.9957, 0.04993)], [], [(3, 4, 36, 35), (29, 30, 62, 61), (24, 25, 57, 56), (19, 20, 52, 51), (14, 15, 47, 46), (9, 10, 42, 41), (4, 5, 37, 36), (30, 31, 63, 62), (25, 26, 58, 57), (20, 21, 53, 52), (15, 16, 48, 47), (10, 11, 43, 42), (5, 6, 38, 37), (0, 1, 33, 32), (31, 0, 32, 63), (26, 27, 59, 58), (21, 22, 54, 53), (16, 17, 49, 48), (11, 12, 44, 43), (6, 7, 39, 38), (1, 2, 34, 33), (27, 28, 60, 59), (22, 23, 55, 54), (17, 18, 50, 49), (12, 13, 45, 44), (7, 8, 40, 39), (2, 3, 35, 34), (28, 29, 61, 60), (23, 24, 56, 55), (18, 19, 51, 50), (13, 14, 46, 45), (8, 9, 41, 40), (83, 82, 86, 87), (82, 81, 85, 86), (84, 85, 76, 77), (80, 83, 87, 84), (87, 86, 85, 84), (80, 81, 82, 83), (78, 79, 77, 76), (85, 81, 78, 76), (80, 84, 77, 79), (81, 80, 79, 78), (68, 69, 65, 64), (69, 70, 66, 65), (67, 66, 75, 74), (71, 68, 64, 67), (64, 65, 66, 67), (71, 70, 69, 68), (73, 72, 74, 75), (66, 70, 73, 75), (71, 67, 74, 72), (70, 71, 72, 73), (215, 89, 155, 157, 159, 161, 163, 165, 167, 169, 171, 173, 175, 177, 179, 181, 183, 185, 187, 189, 191, 193, 195, 197, 199, 201, 203, 205, 207, 209, 211, 213), (90, 92, 93, 91), (155, 89, 88, 154), (92, 94, 95, 93), (89, 215, 214, 88), (94, 96, 97, 95), (212, 210, 208, 206, 204, 202, 200, 198, 196, 194, 192, 190, 188, 186, 184, 182, 180, 178, 176, 174, 172, 170, 168, 166, 164, 162, 160, 158, 156, 154, 88, 214), (96, 98, 99, 97), (157, 155, 154, 156), (98, 100, 101, 99), (159, 157, 156, 158), (100, 102, 103, 101), (161, 159, 158, 160), (102, 104, 105, 103), (163, 161, 160, 162), (104, 106, 107, 105), (165, 163, 162, 164), (106, 108, 109, 107), (167, 165, 164, 166), (108, 110, 111, 109), (169, 167, 166, 168), (110, 112, 113, 111), (171, 169, 168, 170), (112, 114, 115, 113), (173, 171, 170, 172), (114, 116, 117, 115), (175, 173, 172, 174), (116, 118, 119, 117), (177, 175, 174, 176), (118, 120, 121, 119), (179, 177, 176, 178), (120, 122, 123, 121), (181, 179, 178, 180), (122, 124, 125, 123), (183, 181, 180, 182), (124, 126, 127, 125), (185, 183, 182, 184), (126, 128, 129, 127), (187, 185, 184, 186), (128, 130, 131, 129), (189, 187, 186, 188), (130, 132, 133, 131), (191, 189, 188, 190), (132, 134, 135, 133), (193, 191, 190, 192), (134, 136, 137, 135), (195, 193, 192, 194), (136, 138, 139, 137), (197, 195, 194, 196), (138, 140, 141, 139), (199, 197, 196, 198), (140, 142, 143, 141), (201, 199, 198, 200), (142, 144, 145, 143), (203, 201, 200, 202), (205, 203, 202, 204), (144, 146, 147, 145), (207, 205, 204, 206), (209, 207, 206, 208), (146, 148, 149, 147), (211, 209, 208, 210), (213, 211, 210, 212), (148, 150, 151, 149), (93, 95, 97, 99, 101, 103, 105, 107, 109, 111, 113, 115, 117, 119, 121, 123, 125, 127, 129, 131, 133, 135, 137, 139, 141, 143, 145, 147, 149, 151, 153, 91), (152, 90, 91, 153), (150, 152, 153, 151), (215, 213, 212, 214), (90, 152, 150, 148, 146, 144, 142, 140, 138, 136, 134, 132, 130, 128, 126, 124, 122, 120, 118, 116, 114, 112, 110, 108, 106, 104, 102, 100, 98, 96, 94, 92)])
me_circle_003.materials.append(mat_x)
me_circle_003.use_remesh_preserve_volume = False
me_circle_003.use_remesh_preserve_attributes = False
me_circle_003.use_mirror_vertex_groups = False
me_circle_003.update()
me_cylinder_001 = bpy.data.meshes.new('Cylinder.001')
me_cylinder_001.from_pydata([(0.0, 1.0, -1.0), (0.0, 1.0, 1.0), (0.1951, 0.9808, -1.0), (0.1951, 0.9808, 1.0), (0.3827, 0.9239, -1.0), (0.3827, 0.9239, 1.0), (0.5556, 0.8315, -1.0), (0.5556, 0.8315, 1.0), (0.7071, 0.7071, -1.0), (0.7071, 0.7071, 1.0), (0.8315, 0.5556, -1.0), (0.8315, 0.5556, 1.0), (0.9239, 0.3827, -1.0), (0.9239, 0.3827, 1.0), (0.9808, 0.1951, -1.0), (0.9808, 0.1951, 1.0), (1.0, 7.55e-08, -1.0), (1.0, 7.55e-08, 1.0), (0.9808, -0.1951, -1.0), (0.9808, -0.1951, 1.0), (0.9239, -0.3827, -1.0), (0.9239, -0.3827, 1.0), (0.8315, -0.5556, -1.0), (0.8315, -0.5556, 1.0), (0.7071, -0.7071, -1.0), (0.7071, -0.7071, 1.0), (0.5556, -0.8315, -1.0), (0.5556, -0.8315, 1.0), (0.3827, -0.9239, -1.0), (0.3827, -0.9239, 1.0), (0.1951, -0.9808, -1.0), (0.1951, -0.9808, 1.0), (-3.258e-07, -1.0, -1.0), (-3.258e-07, -1.0, 1.0), (-0.1951, -0.9808, -1.0), (-0.1951, -0.9808, 1.0), (-0.3827, -0.9239, -1.0), (-0.3827, -0.9239, 1.0), (-0.5556, -0.8315, -1.0), (-0.5556, -0.8315, 1.0), (-0.7071, -0.7071, -1.0), (-0.7071, -0.7071, 1.0), (-0.8315, -0.5556, -1.0), (-0.8315, -0.5556, 1.0), (-0.9239, -0.3827, -1.0), (-0.9239, -0.3827, 1.0), (-0.9808, -0.1951, -1.0), (-0.9808, -0.1951, 1.0), (-1.0, 9.656e-07, -1.0), (-1.0, 9.656e-07, 1.0), (-0.9808, 0.1951, -1.0), (-0.9808, 0.1951, 1.0), (-0.9239, 0.3827, -1.0), (-0.9239, 0.3827, 1.0), (-0.8315, 0.5556, -1.0), (-0.8315, 0.5556, 1.0), (-0.7071, 0.7071, -1.0), (-0.7071, 0.7071, 1.0), (-0.5556, 0.8315, -1.0), (-0.5556, 0.8315, 1.0), (-0.3827, 0.9239, -1.0), (-0.3827, 0.9239, 1.0), (-0.1951, 0.9808, -1.0), (-0.1951, 0.9808, 1.0)], [], [(0, 1, 3, 2), (2, 3, 5, 4), (4, 5, 7, 6), (6, 7, 9, 8), (8, 9, 11, 10), (10, 11, 13, 12), (12, 13, 15, 14), (14, 15, 17, 16), (16, 17, 19, 18), (18, 19, 21, 20), (20, 21, 23, 22), (22, 23, 25, 24), (24, 25, 27, 26), (26, 27, 29, 28), (28, 29, 31, 30), (30, 31, 33, 32), (32, 33, 35, 34), (34, 35, 37, 36), (36, 37, 39, 38), (38, 39, 41, 40), (40, 41, 43, 42), (42, 43, 45, 44), (44, 45, 47, 46), (46, 47, 49, 48), (48, 49, 51, 50), (50, 51, 53, 52), (52, 53, 55, 54), (54, 55, 57, 56), (56, 57, 59, 58), (58, 59, 61, 60), (3, 1, 63, 61, 59, 57, 55, 53, 51, 49, 47, 45, 43, 41, 39, 37, 35, 33, 31, 29, 27, 25, 23, 21, 19, 17, 15, 13, 11, 9, 7, 5), (62, 63, 1, 0), (60, 61, 63, 62), (0, 2, 4, 6, 8, 10, 12, 14, 16, 18, 20, 22, 24, 26, 28, 30, 32, 34, 36, 38, 40, 42, 44, 46, 48, 50, 52, 54, 56, 58, 60, 62)])
me_cylinder_001.materials.append(mat_motor)
me_cylinder_001.use_remesh_preserve_volume = False
me_cylinder_001.use_remesh_preserve_attributes = False
me_cylinder_001.use_mirror_vertex_groups = False
me_cylinder_001.update()
me_circle_004 = bpy.data.meshes.new('Circle.004')
me_circle_004.from_pydata([(0.0, 1.0, 0.0), (-0.1951, 0.9808, 0.0), (-0.3827, 0.9239, 0.0), (-0.5556, 0.8315, 0.0), (-0.7071, 0.7071, 0.0), (-0.8315, 0.5556, 0.0), (-0.9239, 0.3827, 0.0), (-0.9808, 0.1951, 0.0), (-1.0, 7.55e-08, 0.0), (-0.9808, -0.1951, 0.0), (-0.9239, -0.3827, 0.0), (-0.8315, -0.5556, 0.0), (-0.7071, -0.7071, 0.0), (-0.5556, -0.8315, 0.0), (-0.3827, -0.9239, 0.0), (-0.1951, -0.9808, 0.0), (3.258e-07, -1.0, 0.0), (0.1951, -0.9808, 0.0), (0.3827, -0.9239, 0.0), (0.5556, -0.8315, 0.0), (0.7071, -0.7071, 0.0), (0.8315, -0.5556, 0.0), (0.9239, -0.3827, 0.0), (0.9808, -0.1951, 0.0), (1.0, 9.656e-07, 0.0), (0.9808, 0.1951, 0.0), (0.9239, 0.3827, 0.0), (0.8315, 0.5556, 0.0), (0.7071, 0.7071, 0.0), (0.5556, 0.8315, 0.0), (0.3827, 0.9239, 0.0), (0.1951, 0.9808, 0.0)], [], [(2, 1, 0, 31, 30, 29, 28, 27, 26, 25, 24, 23, 22, 21, 20, 19, 18, 17, 16, 15, 14, 13, 12, 11, 10, 9, 8, 7, 6, 5, 4, 3)])
me_circle_004.materials.append(mat_prop)
me_circle_004.use_remesh_preserve_volume = False
me_circle_004.use_remesh_preserve_attributes = False
me_circle_004.use_mirror_vertex_groups = False
me_circle_004.update()
me_circle = bpy.data.meshes.new('Circle')
me_circle.from_pydata([(0.0, 1.0, 0.0), (-0.1951, 0.9808, 0.0), (-0.3827, 0.9239, 0.0), (-0.5556, 0.8315, 0.0), (-0.7071, 0.7071, 0.0), (-0.8315, 0.5556, 0.0), (-0.9239, 0.3827, 0.0), (-0.9808, 0.1951, 0.0), (-1.0, 7.55e-08, 0.0), (-0.9808, -0.1951, 0.0), (-0.9239, -0.3827, 0.0), (-0.8315, -0.5556, 0.0), (-0.7071, -0.7071, 0.0), (-0.5556, -0.8315, 0.0), (-0.3827, -0.9239, 0.0), (-0.1951, -0.9808, 0.0), (3.258e-07, -1.0, 0.0), (0.1951, -0.9808, 0.0), (0.3827, -0.9239, 0.0), (0.5556, -0.8315, 0.0), (0.7071, -0.7071, 0.0), (0.8315, -0.5556, 0.0), (0.9239, -0.3827, 0.0), (0.9808, -0.1951, 0.0), (1.0, 9.656e-07, 0.0), (0.9808, 0.1951, 0.0), (0.9239, 0.3827, 0.0), (0.8315, 0.5556, 0.0), (0.7071, 0.7071, 0.0), (0.5556, 0.8315, 0.0), (0.3827, 0.9239, 0.0), (0.1951, 0.9808, 0.0), (-9.691e-09, 0.9204, 0.0), (-0.1796, 0.9027, 0.0), (-0.3522, 0.8504, 0.0), (-0.5114, 0.7653, 0.0), (-0.6508, 0.6508, 0.0), (-0.7653, 0.5114, 0.0), (-0.8504, 0.3522, 0.0), (-0.9027, 0.1796, 0.0), (-0.9204, 8.983e-08, 0.0), (-0.9027, -0.1796, 0.0), (-0.8504, -0.3522, 0.0), (-0.7653, -0.5114, 0.0), (-0.6508, -0.6508, 0.0), (-0.5114, -0.7653, 0.0), (-0.3522, -0.8504, 0.0), (-0.1796, -0.9027, 0.0), (2.902e-07, -0.9204, 0.0), (0.1796, -0.9027, 0.0), (0.3522, -0.8504, 0.0), (0.5114, -0.7653, 0.0), (0.6508, -0.6508, 0.0), (0.7653, -0.5114, 0.0), (0.8504, -0.3522, 0.0), (0.9027, -0.1796, 0.0), (0.9204, 9.091e-07, 0.0), (0.9027, 0.1796, 0.0), (0.8504, 0.3522, 0.0), (0.7653, 0.5114, 0.0), (0.6508, 0.6508, 0.0), (0.5114, 0.7653, 0.0), (0.3522, 0.8504, 0.0), (0.1796, 0.9027, 0.0), (-0.9644, 1.192e-07, 0.03281), (-1.148, 1.192e-07, 0.03281), (5.58e-08, 1.03, 0.03281), (5.58e-08, 0.7735, 0.03281), (0.006401, 1.03, 0.03218), (0.006401, 0.7735, 0.03218), (0.01255, 1.03, 0.03031), (0.01255, 0.7735, 0.03031), (0.01823, 1.03, 0.02728), (0.01823, 0.7735, 0.02728), (0.0232, 1.03, 0.0232), (0.0232, 0.7735, 0.0232), (0.02728, 1.03, 0.01823), (0.02728, 0.7735, 0.01823), (0.03031, 1.03, 0.01255), (0.03031, 0.7735, 0.01255), (0.03218, 1.03, 0.0064), (0.03218, 0.7735, 0.0064), (0.03281, 1.03, -9.837e-09), (0.03281, 0.7735, -6.391e-09), (0.03218, 1.03, -0.0064), (0.03218, 0.7735, -0.0064), (0.03031, 1.03, -0.01255), (0.03031, 0.7735, -0.01255), (0.02728, 1.03, -0.01823), (0.02728, 0.7735, -0.01823), (0.0232, 1.03, -0.0232), (0.0232, 0.7735, -0.0232), (0.01823, 1.03, -0.02728), (0.01823, 0.7735, -0.02728), (0.01255, 1.03, -0.03031), (0.01255, 0.7735, -0.03031), (0.006401, 1.03, -0.03218), (0.006401, 0.7735, -0.03218), (4.511e-08, 1.03, -0.03281), (4.511e-08, 0.7735, -0.03281), (-0.0064, 1.03, -0.03218), (-0.0064, 0.7735, -0.03218), (-0.01255, 1.03, -0.03031), (-0.01255, 0.7735, -0.03031), (-0.01823, 1.03, -0.02728), (-0.01823, 0.7735, -0.02728), (-0.0232, 1.03, -0.0232), (-0.0232, 0.7735, -0.0232), (-0.02728, 1.03, -0.01823), (-0.02728, 0.7735, -0.01823), (-0.03031, 1.03, -0.01255), (-0.03031, 0.7735, -0.01255), (-0.03218, 1.03, -0.0064), (-0.03218, 0.7735, -0.0064), (-0.03281, 1.03, 1.773e-08), (-0.03281, 0.7735, 2.462e-08), (-0.03218, 1.03, 0.0064), (-0.03218, 0.7735, 0.0064), (-0.03031, 1.03, 0.01255), (-0.03031, 0.7735, 0.01255), (-0.02728, 1.03, 0.01823), (-0.02728, 0.7735, 0.01823), (-0.0232, 1.03, 0.0232), (-0.0232, 0.7735, 0.0232), (-0.01823, 1.03, 0.02728), (-0.01823, 0.7735, 0.02728), (-0.01255, 1.03, 0.03031), (-0.01255, 0.7735, 0.03031), (-0.0064, 1.03, 0.03218), (-0.0064, 0.7735, 0.03218), (-1.148, 0.006401, 0.03218), (-0.9644, 0.006401, 0.03218), (-1.148, 0.01256, 0.03031), (-0.9644, 0.01256, 0.03031), (-1.148, 0.01823, 0.02728), (-0.9644, 0.01823, 0.02728), (-1.148, 0.0232, 0.0232), (-0.9644, 0.0232, 0.0232), (-1.148, 0.02728, 0.01823), (-0.9644, 0.02728, 0.01823), (-1.148, 0.03031, 0.01255), (-0.9644, 0.03031, 0.01255), (-1.148, 0.03218, 0.0064), (-0.9644, 0.03218, 0.0064), (-1.148, 0.03281, -9.837e-09), (-0.9644, 0.03281, -6.391e-09), (-1.148, 0.03218, -0.0064), (-0.9644, 0.03218, -0.0064), (-1.148, 0.03031, -0.01255), (-0.9644, 0.03031, -0.01255), (-1.148, 0.02728, -0.01823), (-0.9644, 0.02728, -0.01823), (-1.148, 0.0232, -0.0232), (-0.9644, 0.0232, -0.0232), (-1.148, 0.01823, -0.02728), (-0.9644, 0.01823, -0.02728), (-1.148, 0.01256, -0.03031), (-0.9644, 0.01256, -0.03031), (-1.148, 0.006401, -0.03218), (-0.9644, 0.006401, -0.03218), (-1.148, 1.192e-07, -0.03281), (-0.9644, 1.192e-07, -0.03281), (-1.148, -0.0064, -0.03218), (-0.9644, -0.0064, -0.03218), (-1.148, -0.01255, -0.03031), (-0.9644, -0.01255, -0.03031), (-1.148, -0.01823, -0.02728), (-0.9644, -0.01823, -0.02728), (-1.148, -0.0232, -0.0232), (-0.9644, -0.0232, -0.0232), (-1.148, -0.02728, -0.01823), (-0.9644, -0.02728, -0.01823), (-1.148, -0.03031, -0.01255), (-0.9644, -0.03031, -0.01255), (-1.148, -0.03218, -0.0064), (-0.9644, -0.03218, -0.0064), (-1.148, -0.03281, 1.773e-08), (-0.9644, -0.03281, 2.462e-08), (-1.148, -0.03218, 0.0064), (-0.9644, -0.03218, 0.0064), (-1.148, -0.03031, 0.01255), (-0.9644, -0.03031, 0.01255), (-1.148, -0.02728, 0.01823), (-0.9644, -0.02728, 0.01823), (-1.148, -0.0232, 0.0232), (-0.9644, -0.0232, 0.0232), (-1.148, -0.01823, 0.02728), (-0.9644, -0.01823, 0.02728), (-1.148, -0.01255, 0.03031), (-0.9644, -0.01255, 0.03031), (-1.148, -0.0064, 0.03218), (-0.9644, -0.0064, 0.03218), (-1.788e-07, -0.7587, 0.03281), (-2.384e-07, -1.03, 0.03281), (-0.006401, -1.03, 0.03218), (-0.006401, -0.7587, 0.03218), (-0.01256, -1.03, 0.03031), (-0.01256, -0.7587, 0.03031), (-0.01823, -1.03, 0.02728), (-0.01823, -0.7587, 0.02728), (-0.0232, -1.03, 0.0232), (-0.0232, -0.7587, 0.0232), (-0.02728, -1.03, 0.01823), (-0.02728, -0.7587, 0.01823), (-0.03031, -1.03, 0.01255), (-0.03031, -0.7587, 0.01255), (-0.03218, -1.03, 0.0064), (-0.03218, -0.7587, 0.0064), (-0.03281, -1.03, -9.837e-09), (-0.03281, -0.7587, -6.391e-09), (-0.03218, -1.03, -0.0064), (-0.03218, -0.7587, -0.0064), (-0.03031, -1.03, -0.01255), (-0.03031, -0.7587, -0.01255), (-0.02728, -1.03, -0.01823), (-0.02728, -0.7587, -0.01823), (-0.0232, -1.03, -0.0232), (-0.0232, -0.7587, -0.0232), (-0.01823, -1.03, -0.02728), (-0.01823, -0.7587, -0.02728), (-0.01256, -1.03, -0.03031), (-0.01256, -0.7587, -0.03031), (-0.006401, -1.03, -0.03218), (-0.006401, -0.7587, -0.03218), (-2.384e-07, -1.03, -0.03281), (-1.788e-07, -0.7587, -0.03281), (0.0064, -1.03, -0.03218), (0.0064, -0.7587, -0.03218), (0.01255, -1.03, -0.03031), (0.01255, -0.7587, -0.03031), (0.01823, -1.03, -0.02728), (0.01823, -0.7587, -0.02728), (0.0232, -1.03, -0.0232), (0.0232, -0.7587, -0.0232), (0.02728, -1.03, -0.01823), (0.02728, -0.7587, -0.01823), (0.03031, -1.03, -0.01255), (0.03031, -0.7587, -0.01255), (0.03218, -1.03, -0.0064), (0.03218, -0.7587, -0.0064), (0.03281, -1.03, 1.773e-08), (0.03281, -0.7587, 2.462e-08), (0.03218, -1.03, 0.0064), (0.03218, -0.7587, 0.0064), (0.03031, -1.03, 0.01255), (0.03031, -0.7587, 0.01255), (0.02728, -1.03, 0.01823), (0.02728, -0.7587, 0.01823), (0.0232, -1.03, 0.0232), (0.0232, -0.7587, 0.0232), (0.01823, -1.03, 0.02728), (0.01823, -0.7587, 0.02728), (0.01255, -1.03, 0.03031), (0.01255, -0.7587, 0.03031), (0.0064, -1.03, 0.03218), (0.0064, -0.7587, 0.03218), (0.9644, -2.384e-07, 0.03281), (1.148, -3.576e-07, 0.03281), (1.148, -0.006401, 0.03218), (0.9644, -0.006401, 0.03218), (1.148, -0.01256, 0.03031), (0.9644, -0.01256, 0.03031), (1.148, -0.01823, 0.02728), (0.9644, -0.01823, 0.02728), (1.148, -0.0232, 0.0232), (0.9644, -0.0232, 0.0232), (1.148, -0.02728, 0.01823), (0.9644, -0.02728, 0.01823), (1.148, -0.03031, 0.01255), (0.9644, -0.03031, 0.01255), (1.148, -0.03218, 0.0064), (0.9644, -0.03218, 0.0064), (1.148, -0.03281, -9.837e-09), (0.9644, -0.03281, -6.391e-09), (1.148, -0.03218, -0.0064), (0.9644, -0.03218, -0.0064), (1.148, -0.03031, -0.01255), (0.9644, -0.03031, -0.01255), (1.148, -0.02728, -0.01823), (0.9644, -0.02728, -0.01823), (1.148, -0.0232, -0.0232), (0.9644, -0.0232, -0.0232), (1.148, -0.01823, -0.02728), (0.9644, -0.01823, -0.02728), (1.148, -0.01256, -0.03031), (0.9644, -0.01256, -0.03031), (1.148, -0.006401, -0.03218), (0.9644, -0.006401, -0.03218), (1.148, -3.576e-07, -0.03281), (0.9644, -2.384e-07, -0.03281), (1.148, 0.0064, -0.03218), (0.9644, 0.0064, -0.03218), (1.148, 0.01255, -0.03031), (0.9644, 0.01255, -0.03031), (1.148, 0.01823, -0.02728), (0.9644, 0.01823, -0.02728), (1.148, 0.0232, -0.0232), (0.9644, 0.0232, -0.0232), (1.148, 0.02728, -0.01823), (0.9644, 0.02728, -0.01823), (1.148, 0.03031, -0.01255), (0.9644, 0.03031, -0.01255), (1.148, 0.03218, -0.0064), (0.9644, 0.03218, -0.0064), (1.148, 0.03281, 1.773e-08), (0.9644, 0.03281, 2.462e-08), (1.148, 0.03218, 0.0064), (0.9644, 0.03218, 0.0064), (1.148, 0.03031, 0.01255), (0.9644, 0.03031, 0.01255), (1.148, 0.02728, 0.01823), (0.9644, 0.02728, 0.01823), (1.148, 0.0232, 0.0232), (0.9644, 0.0232, 0.0232), (1.148, 0.01823, 0.02728), (0.9644, 0.01823, 0.02728), (1.148, 0.01255, 0.03031), (0.9644, 0.01255, 0.03031), (1.148, 0.0064, 0.03218), (0.9644, 0.0064, 0.03218)], [], [(4, 5, 37, 36), (30, 31, 63, 62), (25, 26, 58, 57), (20, 21, 53, 52), (15, 16, 48, 47), (10, 11, 43, 42), (5, 6, 38, 37), (0, 1, 33, 32), (31, 0, 32, 63), (26, 27, 59, 58), (21, 22, 54, 53), (16, 17, 49, 48), (11, 12, 44, 43), (6, 7, 39, 38), (1, 2, 34, 33), (27, 28, 60, 59), (22, 23, 55, 54), (17, 18, 50, 49), (12, 13, 45, 44), (7, 8, 40, 39), (2, 3, 35, 34), (28, 29, 61, 60), (23, 24, 56, 55), (18, 19, 51, 50), (13, 14, 46, 45), (8, 9, 41, 40), (3, 4, 36, 35), (29, 30, 62, 61), (24, 25, 57, 56), (19, 20, 52, 51), (14, 15, 47, 46), (9, 10, 42, 41), (198, 199, 201, 200), (186, 187, 189, 188), (66, 67, 69, 68), (200, 201, 203, 202), (131, 64, 191, 189, 187, 185, 183, 181, 179, 177, 175, 173, 171, 169, 167, 165, 163, 161, 159, 157, 155, 153, 151, 149, 147, 145, 143, 141, 139, 137, 135, 133), (68, 69, 71, 70), (202, 203, 205, 204), (182, 183, 185, 184), (70, 71, 73, 72), (204, 205, 207, 206), (180, 181, 183, 182), (72, 73, 75, 74), (206, 207, 209, 208), (178, 179, 181, 180), (74, 75, 77, 76), (208, 209, 211, 210), (176, 177, 179, 178), (76, 77, 79, 78), (210, 211, 213, 212), (174, 175, 177, 176), (78, 79, 81, 80), (212, 213, 215, 214), (172, 173, 175, 174), (80, 81, 83, 82), (214, 215, 217, 216), (170, 171, 173, 172), (82, 83, 85, 84), (216, 217, 219, 218), (168, 169, 171, 170), (84, 85, 87, 86), (218, 219, 221, 220), (166, 167, 169, 168), (86, 87, 89, 88), (220, 221, 223, 222), (164, 165, 167, 166), (88, 89, 91, 90), (222, 223, 225, 224), (162, 163, 165, 164), (90, 91, 93, 92), (224, 225, 227, 226), (160, 161, 163, 162), (92, 93, 95, 94), (226, 227, 229, 228), (158, 159, 161, 160), (94, 95, 97, 96), (228, 229, 231, 230), (156, 157, 159, 158), (96, 97, 99, 98), (230, 231, 233, 232), (154, 155, 157, 156), (98, 99, 101, 100), (232, 233, 235, 234), (152, 153, 155, 154), (100, 101, 103, 102), (234, 235, 237, 236), (150, 151, 153, 152), (102, 103, 105, 104), (236, 237, 239, 238), (148, 149, 151, 150), (104, 105, 107, 106), (238, 239, 241, 240), (146, 147, 149, 148), (106, 107, 109, 108), (240, 241, 243, 242), (144, 145, 147, 146), (108, 109, 111, 110), (242, 243, 245, 244), (142, 143, 145, 144), (110, 111, 113, 112), (244, 245, 247, 246), (140, 141, 143, 142), (112, 113, 115, 114), (246, 247, 249, 248), (138, 139, 141, 140), (114, 115, 117, 116), (195, 192, 255, 253, 251, 249, 247, 245, 243, 241, 239, 237, 235, 233, 231, 229, 227, 225, 223, 221, 219, 217, 215, 213, 211, 209, 207, 205, 203, 201, 199, 197), (136, 137, 139, 138), (116, 117, 119, 118), (250, 251, 253, 252), (134, 135, 137, 136), (118, 119, 121, 120), (65, 130, 132, 134, 136, 138, 140, 142, 144, 146, 148, 150, 152, 154, 156, 158, 160, 162, 164, 166, 168, 170, 172, 174, 176, 178, 180, 182, 184, 186, 188, 190), (132, 133, 135, 134), (120, 121, 123, 122), (188, 189, 191, 190), (130, 131, 133, 132), (122, 123, 125, 124), (190, 191, 64, 65), (65, 64, 131, 130), (124, 125, 127, 126), (69, 67, 129, 127, 125, 123, 121, 119, 117, 115, 113, 111, 109, 107, 105, 103, 101, 99, 97, 95, 93, 91, 89, 87, 85, 83, 81, 79, 77, 75, 73, 71), (128, 129, 67, 66), (126, 127, 129, 128), (193, 194, 196, 198, 200, 202, 204, 206, 208, 210, 212, 214, 216, 218, 220, 222, 224, 226, 228, 230, 232, 234, 236, 238, 240, 242, 244, 246, 248, 250, 252, 254), (184, 185, 187, 186), (66, 68, 70, 72, 74, 76, 78, 80, 82, 84, 86, 88, 90, 92, 94, 96, 98, 100, 102, 104, 106, 108, 110, 112, 114, 116, 118, 120, 122, 124, 126, 128), (196, 197, 199, 198), (252, 253, 255, 254), (194, 195, 197, 196), (254, 255, 192, 193), (193, 192, 195, 194), (248, 249, 251, 250), (262, 263, 265, 264), (264, 265, 267, 266), (266, 267, 269, 268), (268, 269, 271, 270), (270, 271, 273, 272), (272, 273, 275, 274), (274, 275, 277, 276), (276, 277, 279, 278), (278, 279, 281, 280), (280, 281, 283, 282), (282, 283, 285, 284), (284, 285, 287, 286), (286, 287, 289, 288), (288, 289, 291, 290), (290, 291, 293, 292), (292, 293, 295, 294), (294, 295, 297, 296), (296, 297, 299, 298), (298, 299, 301, 300), (300, 301, 303, 302), (302, 303, 305, 304), (304, 305, 307, 306), (306, 307, 309, 308), (308, 309, 311, 310), (310, 311, 313, 312), (259, 256, 319, 317, 315, 313, 311, 309, 307, 305, 303, 301, 299, 297, 295, 293, 291, 289, 287, 285, 283, 281, 279, 277, 275, 273, 271, 269, 267, 265, 263, 261), (314, 315, 317, 316), (257, 258, 260, 262, 264, 266, 268, 270, 272, 274, 276, 278, 280, 282, 284, 286, 288, 290, 292, 294, 296, 298, 300, 302, 304, 306, 308, 310, 312, 314, 316, 318), (260, 261, 263, 262), (316, 317, 319, 318), (258, 259, 261, 260), (318, 319, 256, 257), (257, 256, 259, 258), (312, 313, 315, 314)])
me_circle.materials.append(mat_material_003)
me_circle.use_remesh_preserve_volume = False
me_circle.use_remesh_preserve_attributes = False
me_circle.use_mirror_vertex_groups = False
me_circle.update()
me_circle_008 = bpy.data.meshes.new('Circle.008')
me_circle_008.from_pydata([(-1.931e-07, 0.3641, 2.838e-07), (-0.05023, 0.3571, -0.05023), (0.05023, 0.3571, 0.05023), (-9.776e-08, 1.499, 3.791e-07), (-0.04426, 1.47, -0.04426), (0.04426, 1.47, 0.04426)], [], [(0, 1, 4, 3), (2, 0, 3, 5)])
me_circle_008.materials.append(mat_prop)
me_circle_008.use_remesh_preserve_volume = False
me_circle_008.use_remesh_preserve_attributes = False
me_circle_008.use_mirror_vertex_groups = False
me_circle_008.update()
me_circle_009 = bpy.data.meshes.new('Circle.009')
me_circle_009.from_pydata([(0.0, 1.0, -0.4053), (-0.1951, 0.9808, -0.4053), (-0.3827, 0.9239, -0.4053), (-0.5556, 0.8315, -0.4053), (-0.7071, 0.7071, -0.4053), (-0.7653, 0.6135, -0.4053), (-0.9239, 0.3827, -0.4053), (-0.9808, 0.1951, -0.4053), (-1.0, 7.55e-08, -0.4053), (-0.9808, -0.1951, -0.4053), (-0.9094, -0.3703, -0.4053), (-0.8315, -0.5556, -0.4053), (-0.7071, -0.7071, -0.4053), (-0.5556, -0.8315, -0.4053), (-0.3827, -0.9239, -0.4053), (-0.1379, -0.9808, -0.4053), (3.258e-07, -1.0, -0.4053), (0.1951, -0.9808, -0.4053), (0.3827, -0.9239, -0.4053), (0.5556, -0.8315, -0.4053), (0.7071, -0.7071, -0.4053), (0.8136, -0.5913, -0.4053), (0.9239, -0.3827, -0.4053), (0.9808, -0.1951, -0.4053), (1.0, 9.656e-07, -0.4053), (0.9808, 0.1951, -0.4053), (0.9239, 0.3827, -0.4053), (0.8315, 0.5556, -0.4053), (0.7071, 0.7071, -0.4053), (0.5556, 0.8315, -0.4053), (0.3827, 0.9239, -0.4053), (0.1516, 0.9829, -0.4053), (0.9739, 0.4077, 0.0), (0.8493, -0.6164, 0.0), (-0.145, -1.042, 0.0), (-0.9673, -0.393, 0.0), (-0.8128, 0.6404, 0.0), (0.1578, 1.043, 0.0), (0.0, 1.0, -0.4891), (-0.1951, 0.9808, -0.4891), (-0.3827, 0.9239, -0.4891), (-0.5556, 0.8315, -0.4891), (-0.7071, 0.7071, -0.4891), (-0.7653, 0.6135, -0.4891), (-0.9239, 0.3827, -0.4891), (-0.9808, 0.1951, -0.4891), (-1.0, 7.55e-08, -0.4891), (-0.9808, -0.1951, -0.4891), (-0.9094, -0.3703, -0.4891), (-0.8315, -0.5556, -0.4891), (-0.7071, -0.7071, -0.4891), (-0.5556, -0.8315, -0.4891), (-0.3827, -0.9239, -0.4891), (-0.1379, -0.9808, -0.4891), (3.258e-07, -1.0, -0.4891), (0.1951, -0.9808, -0.4891), (0.3827, -0.9239, -0.4891), (0.5556, -0.8315, -0.4891), (0.7071, -0.7071, -0.4891), (0.8136, -0.5913, -0.4891), (0.9239, -0.3827, -0.4891), (0.9808, -0.1951, -0.4891), (1.0, 9.656e-07, -0.4891), (0.9808, 0.1951, -0.4891), (0.9239, 0.3827, -0.4891), (0.8315, 0.5556, -0.4891), (0.7071, 0.7071, -0.4891), (0.5556, 0.8315, -0.4891), (0.3827, 0.9239, -0.4891), (0.1516, 0.9829, -0.4891)], [], [(29, 30, 68, 67), (24, 25, 63, 62), (19, 20, 58, 57), (14, 15, 53, 52), (9, 10, 48, 47), (4, 5, 43, 42), (30, 31, 69, 68), (25, 26, 64, 63), (20, 21, 59, 58), (15, 16, 54, 53), (10, 11, 49, 48), (5, 6, 44, 43), (0, 1, 39, 38), (31, 0, 38, 69), (26, 27, 65, 64), (21, 22, 60, 59), (16, 17, 55, 54), (11, 12, 50, 49), (6, 7, 45, 44), (1, 2, 40, 39), (27, 28, 66, 65), (22, 23, 61, 60), (17, 18, 56, 55), (12, 13, 51, 50), (7, 8, 46, 45), (2, 3, 41, 40), (28, 29, 67, 66), (23, 24, 62, 61), (18, 19, 57, 56), (13, 14, 52, 51), (8, 9, 47, 46), (3, 4, 42, 41), (32, 27, 26), (34, 15, 14), (35, 10, 9), (36, 5, 4), (37, 0, 31), (33, 21, 20)])
me_circle_009.materials.append(mat_motor)
me_circle_009.use_remesh_preserve_volume = False
me_circle_009.use_remesh_preserve_attributes = False
me_circle_009.use_mirror_vertex_groups = False
me_circle_009.update()
me_circle_010 = bpy.data.meshes.new('Circle.010')
me_circle_010.from_pydata([(0.0, 1.0, 0.0), (-0.1951, 0.9808, 0.0), (-0.3827, 0.9239, 0.0), (-0.5556, 0.8315, 0.0), (-0.7071, 0.7071, 0.0), (-0.8315, 0.5556, 0.0), (-0.9239, 0.3827, 0.0), (-0.9808, 0.1951, 0.0), (-1.0, 7.55e-08, 0.0), (-0.9808, -0.1951, 0.0), (-0.9239, -0.3827, 0.0), (-0.8315, -0.5556, 0.0), (-0.7071, -0.7071, 0.0), (-0.5556, -0.8315, 0.0), (-0.3827, -0.9239, 0.0), (-0.1951, -0.9808, 0.0), (3.258e-07, -1.0, 0.0), (0.1951, -0.9808, 0.0), (0.3827, -0.9239, 0.0), (0.5556, -0.8315, 0.0), (0.7071, -0.7071, 0.0), (0.8315, -0.5556, 0.0), (0.9239, -0.3827, 0.0), (0.9808, -0.1951, 0.0), (1.0, 9.656e-07, 0.0), (0.9808, 0.1951, 0.0), (0.9239, 0.3827, 0.0), (0.8315, 0.5556, 0.0), (0.7071, 0.7071, 0.0), (0.5556, 0.8315, 0.0), (0.3827, 0.9239, 0.0), (0.1951, 0.9808, 0.0), (0.0, 1.0, -0.1859), (-0.1951, 0.9808, -0.1859), (-0.3827, 0.9239, -0.1859), (-0.5556, 0.8315, -0.1859), (-0.7071, 0.7071, -0.1859), (-0.8315, 0.5556, -0.1859), (-0.9239, 0.3827, -0.1859), (-0.9808, 0.1951, -0.1859), (-1.0, 7.55e-08, -0.1859), (-0.9808, -0.1951, -0.1859), (-0.9239, -0.3827, -0.1859), (-0.8315, -0.5556, -0.1859), (-0.7071, -0.7071, -0.1859), (-0.5556, -0.8315, -0.1859), (-0.3827, -0.9239, -0.1859), (-0.1951, -0.9808, -0.1859), (3.258e-07, -1.0, -0.1859), (0.1951, -0.9808, -0.1859), (0.3827, -0.9239, -0.1859), (0.5556, -0.8315, -0.1859), (0.7071, -0.7071, -0.1859), (0.8315, -0.5556, -0.1859), (0.9239, -0.3827, -0.1859), (0.9808, -0.1951, -0.1859), (1.0, 9.656e-07, -0.1859), (0.9808, 0.1951, -0.1859), (0.9239, 0.3827, -0.1859), (0.8315, 0.5556, -0.1859), (0.7071, 0.7071, -0.1859), (0.5556, 0.8315, -0.1859), (0.3827, 0.9239, -0.1859), (0.1951, 0.9808, -0.1859)], [], [(29, 30, 62, 61), (24, 25, 57, 56), (19, 20, 52, 51), (14, 15, 47, 46), (9, 10, 42, 41), (4, 5, 37, 36), (30, 31, 63, 62), (25, 26, 58, 57), (20, 21, 53, 52), (15, 16, 48, 47), (10, 11, 43, 42), (5, 6, 38, 37), (0, 1, 33, 32), (31, 0, 32, 63), (26, 27, 59, 58), (21, 22, 54, 53), (16, 17, 49, 48), (11, 12, 44, 43), (6, 7, 39, 38), (1, 2, 34, 33), (27, 28, 60, 59), (22, 23, 55, 54), (17, 18, 50, 49), (12, 13, 45, 44), (7, 8, 40, 39), (2, 3, 35, 34), (28, 29, 61, 60), (23, 24, 56, 55), (18, 19, 51, 50), (13, 14, 46, 45), (8, 9, 41, 40), (3, 4, 36, 35)])
me_circle_010.materials.append(mat_material_004)
me_circle_010.use_remesh_preserve_volume = False
me_circle_010.use_remesh_preserve_attributes = False
me_circle_010.use_mirror_vertex_groups = False
me_circle_010.update()
me_circle_002 = bpy.data.meshes.new('Circle.002')
me_circle_002.from_pydata([(0.0, 1.0, 0.0), (-0.1951, 0.9808, 0.0), (-0.3827, 0.9239, 0.0), (-0.5556, 0.8315, 0.0), (-0.7071, 0.7071, 0.0), (-0.8315, 0.5556, 0.0), (-0.9239, 0.3827, 0.0), (-0.9808, 0.1951, 0.0), (-1.0, 7.55e-08, 0.0), (-0.9808, -0.1951, 0.0), (-0.9239, -0.3827, 0.0), (-0.8315, -0.5556, 0.0), (-0.7071, -0.7071, 0.0), (-0.5556, -0.8315, 0.0), (-0.3827, -0.9239, 0.0), (-0.1951, -0.9808, 0.0), (3.258e-07, -1.0, 0.0), (0.1951, -0.9808, 0.0), (0.3827, -0.9239, 0.0), (0.5556, -0.8315, 0.0), (0.7071, -0.7071, 0.0), (0.8315, -0.5556, 0.0), (0.9239, -0.3827, 0.0), (0.9808, -0.1951, 0.0), (1.0, 9.656e-07, 0.0), (0.9808, 0.1951, 0.0), (0.9239, 0.3827, 0.0), (0.8315, 0.5556, 0.0), (0.7071, 0.7071, 0.0), (0.5556, 0.8315, 0.0), (0.3827, 0.9239, 0.0), (0.1951, 0.9808, 0.0), (-1.01e-08, 0.915, 0.0), (-0.1785, 0.8974, 0.0), (-0.3501, 0.8453, 0.0), (-0.5083, 0.7608, 0.0), (-0.647, 0.647, 0.0), (-0.7608, 0.5083, 0.0), (-0.8453, 0.3501, 0.0), (-0.8974, 0.1785, 0.0), (-0.915, 9.331e-08, 0.0), (-0.8974, -0.1785, 0.0), (-0.8453, -0.3501, 0.0), (-0.7608, -0.5083, 0.0), (-0.647, -0.647, 0.0), (-0.5083, -0.7608, 0.0), (-0.3501, -0.8453, 0.0), (-0.1785, -0.8974, 0.0), (2.88e-07, -0.915, 0.0), (0.1785, -0.8974, 0.0), (0.3501, -0.8453, 0.0), (0.5083, -0.7608, 0.0), (0.647, -0.647, 0.0), (0.7608, -0.5083, 0.0), (0.8453, -0.3501, 0.0), (0.8974, -0.1785, 0.0), (0.915, 9.077e-07, 0.0), (0.8974, 0.1785, 0.0), (0.8453, 0.3501, 0.0), (0.7608, 0.5083, 0.0), (0.647, 0.647, 0.0), (0.5083, 0.7608, 0.0), (0.3501, 0.8453, 0.0), (0.1785, 0.8974, 0.0), (1.036e-08, 3.573e-07, 0.9947), (-0.194, 3.573e-07, 0.9755), (-0.3806, 3.573e-07, 0.9189), (-0.5526, 3.573e-07, 0.827), (-0.7033, 3.573e-07, 0.7033), (-0.827, 3.573e-07, 0.5526), (-0.9189, 3.277e-07, 0.3806), (-0.9755, 3.128e-07, 0.194), (-0.9947, 2.98e-07, -2.186e-07), (0.9947, 2.98e-07, 6.667e-07), (0.9755, 3.128e-07, 0.194), (0.9189, 3.277e-07, 0.3806), (0.827, 3.573e-07, 0.5526), (0.7033, 3.573e-07, 0.7033), (0.5526, 3.573e-07, 0.827), (0.3806, 3.573e-07, 0.9189), (0.194, 3.573e-07, 0.9755), (3.195e-10, 3.573e-07, 0.9101), (-0.1775, 3.573e-07, 0.8926), (-0.3483, 3.573e-07, 0.8408), (-0.5056, 3.573e-07, 0.7567), (-0.6435, 3.573e-07, 0.6435), (-0.7567, 3.573e-07, 0.5056), (-0.8408, 3.277e-07, 0.3483), (-0.8926, 3.128e-07, 0.1775), (-0.9101, 2.98e-07, -2.009e-07), (2.448, 3.573e-07, 1.091), (2.448, 3.573e-07, 1.255), (-2.448, 3.573e-07, 1.091), (-2.448, 3.573e-07, 1.255), (-7.308e-08, 3.573e-07, 1.271), (-0.1625, 3.573e-07, 1.255), (0.1625, 3.573e-07, 1.255), (0.1625, 3.573e-07, 1.091), (-0.1625, 3.573e-07, 1.091), (-7.308e-08, 3.573e-07, 1.107), (0.9101, 2.98e-07, 6.092e-07), (0.8926, 3.128e-07, 0.1775), (0.8408, 3.277e-07, 0.3483), (0.7567, 3.573e-07, 0.5056), (0.6435, 3.573e-07, 0.6435), (0.5056, 3.573e-07, 0.7567), (0.3483, 3.573e-07, 0.8408), (0.1775, 3.573e-07, 0.8926)], [], [(5, 6, 38, 37), (0, 1, 33, 32), (31, 0, 32, 63), (26, 27, 59, 58), (21, 22, 54, 53), (16, 17, 49, 48), (11, 12, 44, 43), (6, 7, 39, 38), (1, 2, 34, 33), (27, 28, 60, 59), (22, 23, 55, 54), (17, 18, 50, 49), (12, 13, 45, 44), (7, 8, 40, 39), (2, 3, 35, 34), (28, 29, 61, 60), (23, 24, 56, 55), (18, 19, 51, 50), (13, 14, 46, 45), (8, 9, 41, 40), (3, 4, 36, 35), (29, 30, 62, 61), (24, 25, 57, 56), (19, 20, 52, 51), (14, 15, 47, 46), (9, 10, 42, 41), (4, 5, 37, 36), (30, 31, 63, 62), (25, 26, 58, 57), (20, 21, 53, 52), (15, 16, 48, 47), (10, 11, 43, 42), (69, 70, 87, 86), (64, 65, 82, 81), (80, 64, 81, 107), (75, 76, 103, 102), (70, 71, 88, 87), (65, 66, 83, 82), (76, 77, 104, 103), (71, 72, 89, 88), (66, 67, 84, 83), (77, 78, 105, 104), (67, 68, 85, 84), (78, 79, 106, 105), (73, 74, 101, 100), (98, 95, 93, 92), (96, 97, 90, 91), (99, 97, 96, 94), (68, 69, 86, 85), (79, 80, 107, 106), (74, 75, 102, 101), (98, 99, 94, 95), (65, 64, 99, 98), (64, 80, 97, 99)])
me_circle_002.use_remesh_preserve_volume = False
me_circle_002.use_remesh_preserve_attributes = False
me_circle_002.use_mirror_vertex_groups = False
me_circle_002.update()

# ---- curves / text
cu_beziercircle = bpy.data.curves.new('BezierCircle', 'CURVE')
cu_beziercircle.dimensions = '3D'
_sp = cu_beziercircle.splines.new('BEZIER'); _sp.bezier_points.add(3)
_sp.bezier_points.foreach_set('co', [-1.0, 0.0, 0.0, 0.0, 1.0, 0.0, 1.0, 0.0, 0.0, 0.0, -1.0, 0.0])
_sp.bezier_points.foreach_set('handle_left', [-1.0, -0.5521, 0.0, -0.5521, 1.0, 0.0, 1.0, 0.5521, 0.0, 0.5521, -1.0, 0.0])
_sp.bezier_points.foreach_set('handle_right', [-1.0, 0.5521, 0.0, 0.5521, 1.0, 0.0, 1.0, -0.5521, 0.0, -0.5521, -1.0, 0.0])
for _p, _l, _r in zip(_sp.bezier_points, ['AUTO', 'AUTO', 'AUTO', 'AUTO'], ['AUTO', 'AUTO', 'AUTO', 'AUTO']): _p.handle_left_type = _l; _p.handle_right_type = _r
_sp.order_u = 0
_sp.order_v = 0
_sp.use_cyclic_u = True
cu_beziercircle.use_path = True
cu_beziercircle.use_path_clamp = True
cu_beziercircle.bevel_resolution = 0
cu_beziercircle.fill_mode = 'HALF'

# ---- objects
ob_point_002 = bpy.data.objects.new('Point.002', light_point_002)
ob_point_001 = bpy.data.objects.new('Point.001', light_point_001)
ob_point = bpy.data.objects.new('Point', light_point)
ob_cylinder_006 = bpy.data.objects.new('Cylinder.006', me_cylinder_005)
ob_plane = bpy.data.objects.new('Plane', me_plane)
ob_safe = bpy.data.objects.new('safe', me_sphere)
ob_y = bpy.data.objects.new('y', me_circle_001)
ob_cylinder_003 = bpy.data.objects.new('Cylinder.003', me_cylinder_004)
ob_circle_004 = bpy.data.objects.new('Circle.004', me_circle_006)
ob_cylinder_004 = bpy.data.objects.new('Cylinder.004', me_cylinder_004)
ob_circle_005 = bpy.data.objects.new('Circle.005', me_circle_006)
ob_cylinder_005 = bpy.data.objects.new('Cylinder.005', me_cylinder_004)
ob_circle_006 = bpy.data.objects.new('Circle.006', me_circle_006)
ob_cylinder_002 = bpy.data.objects.new('Cylinder.002', me_cylinder_004)
ob_circle_003 = bpy.data.objects.new('Circle.003', me_circle_006)
ob_x = bpy.data.objects.new('x', me_circle_003)
ob_cylinder_001 = bpy.data.objects.new('Cylinder.001', me_cylinder_001)
ob_circle_001 = bpy.data.objects.new('Circle.001', me_circle_004)
ob_cylinder = bpy.data.objects.new('Cylinder', me_cylinder_001)
ob_circle = bpy.data.objects.new('Circle', me_circle_004)
ob_mid = bpy.data.objects.new('mid', me_circle)
ob_camera = bpy.data.objects.new('Camera', cam_camera)
ob_lamp_002 = bpy.data.objects.new('Lamp.002', light_lamp_002)
ob_lamp_001 = bpy.data.objects.new('Lamp.001', light_lamp_001)
ob_lamp = bpy.data.objects.new('Lamp', light_lamp)
ob_beziercircle = bpy.data.objects.new('BezierCircle', cu_beziercircle)
ob_circle_007 = bpy.data.objects.new('Circle.007', me_circle_008)
ob_empty = bpy.data.objects.new('Empty', None)
ob_circle_008 = bpy.data.objects.new('Circle.008', me_circle_009)
ob_circle_009 = bpy.data.objects.new('Circle.009', me_circle_010)
ob_circle_002 = bpy.data.objects.new('Circle.002', me_circle_002)

# ---- transforms, parenting, visibility, modifiers, constraints
ob_point_002.location = (21.03, 15.96, 12.95)
ob_point_002.lineart.crease_threshold = 0.0
ob_point_001.location = (-7.972, 19.2, 7.633)
ob_point_001.lineart.crease_threshold = 0.0
ob_point.location = (-13.46, 5.533, 10.74)
ob_point.lineart.crease_threshold = 0.0
ob_cylinder_006.location = (6.719, 7.584, 3.286)
ob_cylinder_006.scale = (1.0, 1.0, 5.467)
ob_cylinder_006.lineart.crease_threshold = 0.0
ob_plane.location = (1.512, 1.991, -2.182)
ob_plane.scale = (12.07, 12.07, 12.07)
ob_plane.lineart.crease_threshold = 0.0
ob_safe.location = (0.0, 0.0, -1.847)
ob_safe.scale = (0.8049, 0.8049, -0.2533)
ob_safe.lineart.crease_threshold = 0.0
_c = ob_safe.constraints.new('LIMIT_ROTATION'); _c.name = 'Limit Rotation'
_c.use_limit_x = True
_c.use_limit_y = True
_c.use_limit_z = True
_c.use_legacy_behavior = True
ob_y.location = (0.0, 0.0, 0.0)
ob_y.rotation_euler = (-0.0008511, -0.0, 0.0)
ob_y.scale = (1.159, 1.159, 1.159)
ob_y.lineart.crease_threshold = 0.0
_c = ob_y.constraints.new('LIMIT_ROTATION'); _c.name = 'Limit Rotation'
_c.active = False
_c.use_limit_z = True
_c.use_legacy_behavior = True
_c = ob_y.constraints.new('COPY_LOCATION'); _c.name = 'Copy Location'
_c.target = ob_safe
ob_cylinder_003.parent = ob_y
ob_cylinder_003.matrix_parent_inverse = Matrix(((0.863, 0.0, 0.0, 0.0), (0.0, 0.863, 0.0, 0.0), (0.0, 0.0, 0.863, 0.0), (0.0, 0.0, 0.0, 1.0)))
ob_cylinder_003.location = (1.527, 3.512, 0.06325)
ob_cylinder_003.scale = (0.1046, 0.1046, 0.1046)
ob_cylinder_003.lineart.crease_threshold = 0.0
ob_circle_004.parent = ob_cylinder_003
ob_circle_004.matrix_parent_inverse = Matrix(((6.15, 0.0, 0.0, -0.0), (0.0, 6.15, 0.0, -22.77), (0.0, 0.0, 6.15, 1.278), (0.0, 0.0, 0.0, 1.0)))
ob_circle_004.location = (0.0, 3.702, 0.0)
ob_circle_004.rotation_euler = (0.0, -0.0, 1.571)
ob_circle_004.scale = (1.368, 0.0571, 0.1112)
ob_circle_004.lineart.crease_threshold = 0.0
ob_cylinder_004.parent = ob_y
ob_cylinder_004.matrix_parent_inverse = Matrix(((0.863, 0.0, 0.0, 0.0), (0.0, 0.863, 0.0, 0.0), (0.0, 0.0, 0.863, 0.0), (0.0, 0.0, 0.0, 1.0)))
ob_cylinder_004.location = (-1.528, 3.525, 0.06325)
ob_cylinder_004.scale = (0.1046, 0.1046, 0.1046)
ob_cylinder_004.lineart.crease_threshold = 0.0
ob_circle_005.parent = ob_cylinder_004
ob_circle_005.matrix_parent_inverse = Matrix(((6.15, 0.0, 0.0, -0.0), (0.0, 6.15, 0.0, -22.77), (0.0, 0.0, 6.15, 1.278), (0.0, 0.0, 0.0, 1.0)))
ob_circle_005.location = (0.0, 3.702, 0.0)
ob_circle_005.rotation_euler = (0.0, -0.0, 1.571)
ob_circle_005.scale = (1.368, 0.0571, 0.1112)
ob_circle_005.lineart.crease_threshold = 0.0
ob_cylinder_005.parent = ob_y
ob_cylinder_005.matrix_parent_inverse = Matrix(((0.863, 0.0, 0.0, 0.0), (0.0, 0.863, 0.0, 0.0), (0.0, 0.0, 0.863, 0.0), (0.0, 0.0, 0.0, 1.0)))
ob_cylinder_005.location = (-1.529, -3.52, 0.06325)
ob_cylinder_005.rotation_euler = (0.0, -0.0, 3.142)
ob_cylinder_005.scale = (0.1046, 0.1046, 0.1046)
ob_cylinder_005.lineart.crease_threshold = 0.0
ob_circle_006.parent = ob_cylinder_005
ob_circle_006.matrix_parent_inverse = Matrix(((6.15, 0.0, 0.0, -0.0), (0.0, 6.15, 0.0, -22.77), (0.0, 0.0, 6.15, 1.278), (0.0, 0.0, 0.0, 1.0)))
ob_circle_006.location = (0.0, 3.702, 0.0)
ob_circle_006.rotation_euler = (0.0, -0.0, 1.571)
ob_circle_006.scale = (1.368, 0.0571, 0.1112)
ob_circle_006.lineart.crease_threshold = 0.0
ob_cylinder_002.parent = ob_y
ob_cylinder_002.matrix_parent_inverse = Matrix(((0.863, 0.0, 0.0, 0.0), (0.0, 0.863, 0.0, 0.0), (0.0, 0.0, 0.863, 0.0), (0.0, 0.0, 0.0, 1.0)))
ob_cylinder_002.location = (1.525, -3.52, 0.06325)
ob_cylinder_002.rotation_euler = (0.0, -0.0, 3.142)
ob_cylinder_002.scale = (0.1046, 0.1046, 0.1046)
ob_cylinder_002.lineart.crease_threshold = 0.0
ob_circle_003.parent = ob_cylinder_002
ob_circle_003.matrix_parent_inverse = Matrix(((6.15, 0.0, 0.0, -0.0), (0.0, 6.15, 0.0, -22.77), (0.0, 0.0, 6.15, 1.278), (0.0, 0.0, 0.0, 1.0)))
ob_circle_003.location = (0.0, 3.702, 0.0)
ob_circle_003.rotation_euler = (0.0, -0.0, 1.571)
ob_circle_003.scale = (1.368, 0.0571, 0.1112)
ob_circle_003.lineart.crease_threshold = 0.0
ob_x.location = (0.0, 0.0, 0.0)
ob_x.scale = (1.347, 1.347, 1.347)
ob_x.lineart.crease_threshold = 0.0
_c = ob_x.constraints.new('COPY_ROTATION'); _c.name = 'Copy Rotation'
_c.active = False
_c.target = ob_y
_c.use_y = False
_c.use_z = False
_c = ob_x.constraints.new('LIMIT_ROTATION'); _c.name = 'Limit Rotation'
_c.use_limit_z = True
_c.use_legacy_behavior = True
_c = ob_x.constraints.new('COPY_LOCATION'); _c.name = 'Copy Location'
_c.active = True
_c.target = ob_safe
ob_cylinder_001.parent = ob_x
ob_cylinder_001.matrix_parent_inverse = Matrix(((0.7423, 0.0, 0.0, 0.0), (0.0, 0.7423, 0.0, 0.0), (0.0, 0.0, 0.7423, 0.0), (0.0, 0.0, 0.0, 1.0)))
ob_cylinder_001.location = (-1.515, 2.268e-07, 0.09831)
ob_cylinder_001.rotation_euler = (0.0, -0.0, 1.571)
ob_cylinder_001.scale = (0.1626, 0.1626, 0.1626)
ob_cylinder_001.lineart.crease_threshold = 0.0
ob_circle_001.parent = ob_cylinder_001
ob_circle_001.matrix_parent_inverse = Matrix(((6.15, 0.0, 0.0, -0.0), (0.0, 6.15, 0.0, -22.77), (0.0, 0.0, 6.15, 1.278), (0.0, 0.0, 0.0, 1.0)))
ob_circle_001.location = (-1.389e-07, 5.541, 0.0)
ob_circle_001.rotation_euler = (0.0, -0.0, 1.571)
ob_circle_001.scale = (1.368, 0.0571, 0.1112)
ob_circle_001.lineart.crease_threshold = 0.0
_vg = ob_circle_001.vertex_groups.new(name='Group')
_m = ob_circle_001.modifiers.new('ParticleSystem 1', 'PARTICLE_SYSTEM')
ob_cylinder.parent = ob_x
ob_cylinder.matrix_parent_inverse = Matrix(((0.7423, 0.0, 0.0, 0.0), (0.0, 0.7423, 0.0, 0.0), (0.0, 0.0, 0.7423, 0.0), (0.0, 0.0, 0.0, 1.0)))
ob_cylinder.location = (1.511, -2.324e-07, 0.09831)
ob_cylinder.rotation_euler = (0.0, 0.0, -1.571)
ob_cylinder.scale = (0.1626, 0.1626, 0.1626)
ob_cylinder.lineart.crease_threshold = 0.0
ob_circle.parent = ob_cylinder
ob_circle.matrix_parent_inverse = Matrix(((6.15, 0.0, 0.0, -0.0), (0.0, 6.15, 0.0, -22.77), (0.0, 0.0, 6.15, 1.278), (0.0, 0.0, 0.0, 1.0)))
ob_circle.location = (-7.915e-08, 5.513, 0.0)
ob_circle.rotation_euler = (0.0, -0.0, 1.571)
ob_circle.scale = (1.368, 0.0571, 0.1112)
ob_circle.lineart.crease_threshold = 0.0
_vg = ob_circle.vertex_groups.new(name='Group')
_m = ob_circle.modifiers.new('ParticleSystem 1', 'PARTICLE_SYSTEM')
ob_mid.location = (0.0, 0.0, 0.0)
ob_mid.lineart.crease_threshold = 0.0
_c = ob_mid.constraints.new('COPY_ROTATION'); _c.name = 'Copy Rotation'
_c.active = False
_c.target = ob_y
_c.use_x = False
_c.use_z = False
_c = ob_mid.constraints.new('LIMIT_ROTATION'); _c.name = 'Limit Rotation'
_c.use_limit_x = True
_c.use_limit_z = True
_c.use_legacy_behavior = True
_c = ob_mid.constraints.new('COPY_LOCATION'); _c.name = 'Copy Location'
_c.active = True
_c.target = ob_safe
ob_camera.parent = ob_safe
ob_camera.matrix_parent_inverse = Matrix(((1.242, 0.0, 0.0, 0.0), (0.0, 1.242, 0.0, 0.0), (0.0, 0.0, 3.948, 0.0), (0.0, 0.0, 0.0, 1.0)))
ob_camera.location = (7.481, -6.508, 5.344)
ob_camera.rotation_euler = (1.109, 0.01082, 0.8149)
ob_camera.scale = (1.0, 1.0, 1.0)
ob_camera.lock_rotations_4d = False
ob_camera.empty_display_type = 'ARROWS'
ob_camera.color = (0.0, 0.0, 0.0, 0.0)
ob_camera.display_type = 'WIRE'
ob_camera.lineart.crease_threshold = 0.0
ob_lamp_002.parent = ob_camera
ob_lamp_002.matrix_parent_inverse = Matrix(((0.6859, 0.7276, -0.01082, -0.3382), (-0.3174, 0.3125, 0.8953, -0.3767), (0.6549, -0.6107, 0.4452, -11.25), (0.0, 0.0, 0.0, 1.0)))
ob_lamp_002.location = (7.723, -4.804, 5.808)
ob_lamp_002.rotation_euler = (0.6503, 0.05522, 1.866)
ob_lamp_002.scale = (1.0, 1.0, 1.0)
ob_lamp_002.lock_rotations_4d = False
ob_lamp_002.empty_display_type = 'ARROWS'
ob_lamp_002.color = (0.0, 0.0, 0.0, 0.0)
ob_lamp_002.lineart.crease_threshold = 0.0
ob_lamp_001.parent = ob_camera
ob_lamp_001.matrix_parent_inverse = Matrix(((0.6859, 0.7276, -0.01082, -0.3382), (-0.3174, 0.3125, 0.8953, -0.3767), (0.6549, -0.6107, 0.4452, -11.25), (0.0, 0.0, 0.0, 1.0)))
ob_lamp_001.location = (6.112, -6.494, 5.86)
ob_lamp_001.rotation_euler = (0.6503, 0.05522, 1.866)
ob_lamp_001.scale = (1.0, 1.0, 1.0)
ob_lamp_001.lock_rotations_4d = False
ob_lamp_001.empty_display_type = 'ARROWS'
ob_lamp_001.color = (0.0, 0.0, 0.0, 0.0)
ob_lamp_001.lineart.crease_threshold = 0.0
ob_lamp.parent = ob_camera
ob_lamp.matrix_parent_inverse = Matrix(((0.6859, 0.7276, -0.01082, -0.3382), (-0.3174, 0.3125, 0.8953, -0.3767), (0.6549, -0.6107, 0.4452, -11.25), (0.0, 0.0, 0.0, 1.0)))
ob_lamp.location = (6.732, -5.797, 5.904)
ob_lamp.rotation_euler = (0.6503, 0.05522, 1.866)
ob_lamp.scale = (1.0, 1.0, 1.0)
ob_lamp.lock_rotations_4d = False
ob_lamp.empty_display_type = 'ARROWS'
ob_lamp.color = (0.0, 0.0, 0.0, 0.0)
ob_lamp.lineart.crease_threshold = 0.0
ob_beziercircle.location = (0.0, 0.0, 0.0)
ob_beziercircle.scale = (0.3528, 0.3528, 0.3528)
ob_beziercircle.lineart.crease_threshold = 0.0
ob_circle_007.parent = ob_beziercircle
ob_circle_007.matrix_parent_inverse = Matrix(((2.835, 0.0, 0.0, 0.0), (0.0, 2.835, 0.0, 1.0), (0.0, 0.0, 2.835, 0.0), (0.0, 0.0, 0.0, 1.0)))
ob_circle_007.location = (-0.001221, -0.224, 0.002431)
ob_circle_007.scale = (1.144, 1.144, 1.144)
ob_circle_007.lineart.crease_threshold = 0.0
_m = ob_circle_007.modifiers.new('Array', 'ARRAY')
_m.count = 6
_m.use_constant_offset = True
_m.constant_offset_displace = (0.32, 0.0, 0.0)
_m.use_relative_offset = False
_m.relative_offset_displace = (2.28, 0.0, 0.0)
_m = ob_circle_007.modifiers.new('Curve', 'CURVE')
_m.object = ob_beziercircle
ob_empty.parent = ob_circle_007
ob_empty.matrix_parent_inverse = Matrix(((1.0, 0.0, 0.0, -0.9717), (0.0, 1.0, 0.0, -0.1846), (0.0, 0.0, 1.0, 0.05504), (0.0, 0.0, 0.0, 1.0)))
ob_empty.location = (0.9752, 0.1789, -0.04715)
ob_empty.empty_image_offset = (0.0, 0.0)
ob_empty.lineart.crease_threshold = 0.0
ob_circle_008.parent = ob_beziercircle
ob_circle_008.matrix_parent_inverse = Matrix(((2.835, 0.0, 0.0, 0.0), (0.0, 2.835, 0.0, 1.0), (0.0, 0.0, 2.835, 0.0), (0.0, 0.0, 0.0, 1.0)))
ob_circle_008.location = (0.0, 0.0, -0.1038)
ob_circle_008.scale = (0.5405, 0.5405, 0.5405)
ob_circle_008.lineart.crease_threshold = 0.0
_m = ob_circle_008.modifiers.new('Solidify', 'SOLIDIFY')
_m.thickness = 0.0488
_m.nonmanifold_thickness_mode = 'FIXED'
_m.nonmanifold_merge_threshold = 0.0003
_c = ob_circle_008.constraints.new('COPY_LOCATION'); _c.name = 'Copy Location'
_c.active = True
_c.target = ob_empty
_c.use_x = False
_c.use_y = False
ob_circle_009.parent = ob_circle_008
ob_circle_009.matrix_parent_inverse = Matrix(((1.85, 0.0, 0.0, 0.0), (0.0, 1.85, 0.0, 0.0), (0.0, 0.0, 1.85, 0.0), (0.0, 0.0, 0.0, 1.0)))
ob_circle_009.location = (0.0, 0.0, -0.268)
ob_circle_009.scale = (0.5464, 0.5464, 0.5464)
ob_circle_009.lineart.crease_threshold = 0.0
_m = ob_circle_009.modifiers.new('Solidify', 'SOLIDIFY')
_m.thickness = 0.08872
_m.nonmanifold_thickness_mode = 'FIXED'
_m.nonmanifold_merge_threshold = 0.0003
_c = ob_circle_009.constraints.new('LIMIT_ROTATION'); _c.name = 'Limit Rotation'
_c.active = True
_c.use_limit_x = True
_c.use_limit_y = True
_c.use_limit_z = True
_c.use_legacy_behavior = True
ob_circle_002.location = (0.0, 0.0, 0.0)
ob_circle_002.scale = (0.8752, 0.8752, 0.8752)
ob_circle_002.lineart.crease_threshold = 0.0

# ---- collection membership
col_collection_1.objects.link(ob_point_002)
col_collection_1.objects.link(ob_point_001)
col_collection_1.objects.link(ob_point)
col_collection_1.objects.link(ob_cylinder_006)
col_collection_1.objects.link(ob_plane)
col_collection_1.objects.link(ob_safe)
col_collection_1.objects.link(ob_y)
col_collection_1.objects.link(ob_cylinder_003)
col_collection_1.objects.link(ob_circle_004)
col_collection_1.objects.link(ob_cylinder_004)
col_collection_1.objects.link(ob_circle_005)
col_collection_1.objects.link(ob_cylinder_005)
col_collection_1.objects.link(ob_circle_006)
col_collection_1.objects.link(ob_cylinder_002)
col_collection_1.objects.link(ob_circle_003)
col_collection_1.objects.link(ob_x)
col_collection_1.objects.link(ob_cylinder_001)
col_collection_1.objects.link(ob_circle_001)
col_collection_1.objects.link(ob_cylinder)
col_collection_1.objects.link(ob_circle)
col_collection_1.objects.link(ob_mid)
col_collection_1.objects.link(ob_camera)
col_collection_1.objects.link(ob_lamp_002)
col_collection_1.objects.link(ob_lamp_001)
col_collection_1.objects.link(ob_lamp)
col_collection_2.objects.link(ob_beziercircle)
col_collection_2.objects.link(ob_circle_007)
col_collection_2.objects.link(ob_empty)
col_collection_2.objects.link(ob_circle_008)
col_collection_2.objects.link(ob_circle_009)
col_collection_19.objects.link(ob_circle_002)

# ---- scene / render settings (as saved in the file)
scene.camera = ob_camera
scene.frame_start = 1; scene.frame_end = 239; scene.frame_set(0)
scene.render.engine = 'BLENDER_EEVEE_NEXT'
scene.render.image_settings.color_mode = 'RGB'
scene.render.image_settings.compression = 90
scene.render.resolution_percentage = 50
scene.render.dither_intensity = 0.0
scene.cycles.use_denoising = False
scene.cycles.samples = 10
scene.cycles.sampling_pattern = 'TABULATED_SOBOL'
scene.cycles.light_sampling_threshold = 0.0
scene.cycles.use_adaptive_sampling = False
scene.cycles.use_light_tree = False
scene.cycles.blur_glossy = 0.0
scene.cycles.volume_bounces = 1
scene.cycles.pixel_filter_type = 'GAUSSIAN'
scene.cycles.sample_clamp_indirect = 0.0
scene.view_settings.view_transform = 'Standard'
bpy.context.view_layer.update()
